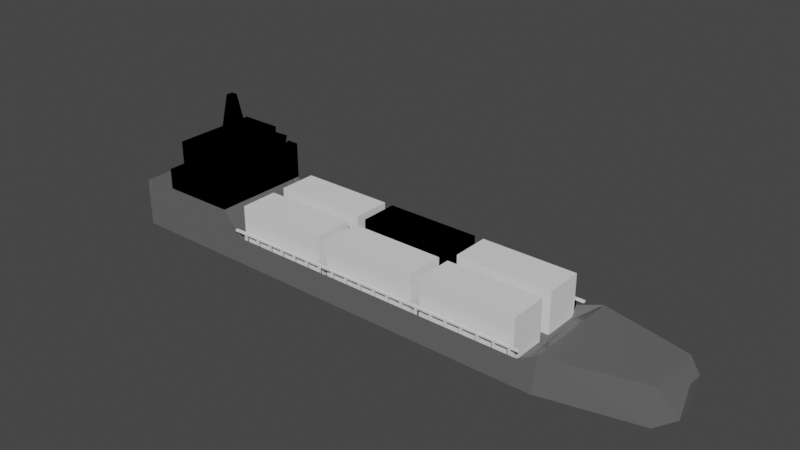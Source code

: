 # Source: Cargo_Ship.blend  (saved by Blender 2.93.21; exported with 4.5.12 LTS)
import bpy
from mathutils import Matrix  # noqa: F401  (used for matrix-valued properties, if any)

bpy.ops.wm.read_factory_settings(use_empty=True)
scene = bpy.context.scene
scene.name = 'Scene'

# ---- collections
col_side_railings = bpy.data.collections.new('Side Railings'); scene.collection.children.link(col_side_railings)
col_containers = bpy.data.collections.new('Containers'); scene.collection.children.link(col_containers)

# ---- materials (node trees are filled in below, after node groups)
mat_material = bpy.data.materials.new('Material')
mat_material.alpha_threshold = 0.0
mat_material.use_transparent_shadow = False
mat_material.line_color = (0.0, 0.0, 0.0, 1.0)
mat_material_001 = bpy.data.materials.new('Material.001')
mat_material_001.use_transparent_shadow = False

# ---- material node trees
mat_material.use_nodes = True; mat_material.node_tree.nodes.clear()
_N = mat_material.node_tree.nodes; _L = mat_material.node_tree.links
n0 = _N.new('ShaderNodeOutputMaterial'); n0.name = 'Material Output'; n0.location = (300, 300)
n1 = _N.new('ShaderNodeBsdfPrincipled'); n1.name = 'Principled BSDF'; n1.location = (10, 300)
n1.distribution = 'GGX'
n1.subsurface_method = 'BURLEY'
n1.inputs[0].default_value = (0.1319, 0.1319, 0.1319, 0.0)
n1.inputs[2].default_value = 0.4
n1.inputs[3].default_value = 1.45
n1.inputs[27].default_value = (0.0, 0.0, 0.0, 1.0)
n1.inputs[28].default_value = 1.0
_L.new(n1.outputs[0], n0.inputs[0])
n0.is_active_output = True
mat_material_001.use_nodes = True; mat_material_001.node_tree.nodes.clear()
_N = mat_material_001.node_tree.nodes; _L = mat_material_001.node_tree.links

# ---- world
world_world = bpy.data.worlds.new('World'); scene.world = world_world
world_world.use_nodes = True; world_world.node_tree.nodes.clear()
_N = world_world.node_tree.nodes; _L = world_world.node_tree.links
n0 = _N.new('ShaderNodeOutputWorld'); n0.name = 'World Output'; n0.location = (300, 300)
n1 = _N.new('ShaderNodeBackground'); n1.name = 'Background'; n1.location = (10, 300)
n1.inputs[0].default_value = (0.05088, 0.05088, 0.05088, 1.0)
_L.new(n1.outputs[0], n0.inputs[0])
n0.is_active_output = True
world_world.color = (0.05088, 0.05088, 0.05088)
world_world.use_sun_shadow = False
world_world.sun_shadow_jitter_overblur = 0.0

# ---- meshes
me_cube_034 = bpy.data.meshes.new('Cube.034')
me_cube_034.from_pydata([(-0.02, -0.02, 0.25), (-0.02, -0.02, -0.25), (-0.02, 0.02, 0.25), (-0.02, 0.02, -0.25), (0.02, -0.02, 0.25), (0.02, -0.02, -0.25), (0.02, 0.02, 0.25), (0.02, 0.02, -0.25)], [], [(0, 1, 3, 2), (2, 3, 7, 6), (6, 7, 5, 4), (4, 5, 1, 0), (2, 6, 4, 0), (7, 3, 1, 5)])
_uv = me_cube_034.uv_layers.new(name='UVMap')
_uv.uv.foreach_set('vector', [0.375, 0.0, 0.625, 0.0, 0.625, 0.25, 0.375, 0.25, 0.375, 0.25, 0.625, 0.25, 0.625, 0.5, 0.375, 0.5, 0.375, 0.5, 0.625, 0.5, 0.625, 0.75, 0.375, 0.75, 0.375, 0.75, 0.625, 0.75, 0.625, 1.0, 0.375, 1.0, 0.125, 0.5, 0.375, 0.5, 0.375, 0.75, 0.125, 0.75, 0.625, 0.5, 0.875, 0.5, 0.875, 0.75, 0.625, 0.75])
me_cube_034.use_remesh_fix_poles = True
me_cube_034.use_remesh_preserve_attributes = False
me_cube_034.update()
me_cube = bpy.data.meshes.new('Cube')
me_cube.from_pydata([(6.983, 0.07255, -0.2289), (6.877, 0.09541, -0.9904), (6.983, -0.2492, -0.2289), (6.877, -0.2131, -0.9904), (-4.963, 0.9809, 0.01053), (-4.963, 0.9938, -1.0), (-4.963, -1.11, 0.01053), (-4.963, -1.11, -1.0), (4.277, 0.9991, -1.0), (4.359, -1.132, -0.4259), (4.336, -1.132, -1.0), (4.249, 0.9586, -0.4259), (6.616, -0.6606, -1.01), (6.616, 0.4839, -0.208), (6.616, 0.5132, -1.01), (6.616, -0.6606, -0.208), (4.662, 0.9569, -1.003), (4.751, -1.123, -0.224), (4.662, -1.123, -1.003), (4.751, 0.9464, -0.224), (-2.644, 0.9952, -1.0), (-2.612, -1.116, 0.05241), (-2.627, -1.116, -1.0), (-2.642, 0.9747, 0.05241), (-2.261, -1.117, -1.0), (-2.286, 0.9744, -0.4259), (-2.278, 0.9953, -1.0), (-2.255, -1.117, -0.4259), (-4.963, 0.8787, -1.0), (6.983, 0.05495, -0.2289), (-4.963, 0.8665, 0.01053), (6.877, 0.07854, -0.9904), (4.28, 0.8825, -1.0), (4.255, 0.8442, -0.64), (6.616, 0.4213, -0.208), (6.616, 0.449, -1.01), (4.662, 0.8432, -1.003), (4.751, 0.8332, -0.224), (-2.643, 0.8797, -1.0), (-2.64, 0.8603, 0.05241), (-2.285, 0.86, -0.64), (-2.277, 0.8798, -1.0), (-4.963, -1.021, -1.0), (6.983, -0.2356, -0.2289), (4.334, -1.042, -1.0), (4.355, -1.044, -0.64), (6.616, -0.6122, -0.208), (6.616, -0.611, -1.01), (4.662, -1.035, -1.003), (4.751, -1.036, -0.224), (-2.628, -1.027, -1.0), (-2.613, -1.028, 0.05241), (-2.256, -1.028, -0.64), (-2.262, -1.027, -1.0), (-4.963, -1.022, 0.01053), (6.877, -0.2001, -0.9904)], [], [(51, 54, 6, 21), (22, 21, 6, 7), (28, 30, 4, 5), (47, 55, 3, 12), (55, 43, 2, 3), (14, 13, 0, 1), (26, 25, 11, 8), (53, 44, 10, 24), (18, 17, 9, 10), (49, 45, 9, 17), (43, 46, 15, 2), (3, 2, 15, 12), (16, 19, 13, 14), (48, 47, 12, 18), (44, 48, 18, 10), (8, 11, 19, 16), (46, 49, 17, 15), (12, 15, 17, 18), (42, 50, 22, 7), (5, 4, 23, 20), (24, 27, 21, 22), (52, 51, 21, 27), (45, 52, 27, 9), (10, 9, 27, 24), (50, 53, 24, 22), (20, 23, 25, 26), (20, 26, 41, 38), (11, 25, 40, 33), (25, 23, 39, 40), (5, 20, 38, 28), (13, 19, 37, 34), (8, 16, 36, 32), (16, 14, 35, 36), (0, 13, 34, 29), (19, 11, 33, 37), (26, 8, 32, 41), (1, 0, 29, 31), (14, 1, 31, 35), (42, 54, 30, 28), (23, 4, 30, 39), (7, 6, 54, 42), (38, 41, 53, 50), (33, 40, 52, 45), (40, 39, 51, 52), (28, 38, 50, 42), (34, 37, 49, 46), (32, 36, 48, 44), (36, 35, 47, 48), (29, 34, 46, 43), (37, 33, 45, 49), (41, 32, 44, 53), (31, 29, 43, 55), (35, 31, 55, 47), (39, 30, 54, 51)])
_uv = me_cube.uv_layers.new(name='UVMap')
_uv.uv.foreach_set('vector', [0.8135, 0.7394, 0.875, 0.7394, 0.875, 0.75, 0.8135, 0.75, 0.375, 0.9385, 0.625, 0.9385, 0.625, 1.0, 0.375, 1.0, 0.375, 0.2363, 0.625, 0.2363, 0.625, 0.25, 0.375, 0.25, 0.3526, 0.7394, 0.375, 0.7394, 0.375, 0.75, 0.3526, 0.75, 0.375, 0.7394, 0.625, 0.7394, 0.625, 0.75, 0.375, 0.75, 0.375, 0.4776, 0.625, 0.4776, 0.625, 0.5, 0.375, 0.5, 0.375, 0.3144, 0.625, 0.3144, 0.625, 0.4718, 0.375, 0.4718, 0.1894, 0.7394, 0.3468, 0.7394, 0.3468, 0.75, 0.1894, 0.75, 0.375, 0.7766, 0.625, 0.7766, 0.625, 0.7782, 0.375, 0.7782, 0.6516, 0.7394, 0.6532, 0.7394, 0.6532, 0.75, 0.6516, 0.75, 0.625, 0.7394, 0.6474, 0.7394, 0.6474, 0.75, 0.625, 0.75, 0.375, 0.75, 0.625, 0.75, 0.625, 0.7724, 0.375, 0.7724, 0.375, 0.4734, 0.625, 0.4734, 0.625, 0.4776, 0.375, 0.4776, 0.3484, 0.7394, 0.3526, 0.7394, 0.3526, 0.75, 0.3484, 0.75, 0.3468, 0.7394, 0.3484, 0.7394, 0.3484, 0.75, 0.3468, 0.75, 0.375, 0.4718, 0.625, 0.4718, 0.625, 0.4734, 0.375, 0.4734, 0.6474, 0.7394, 0.6516, 0.7394, 0.6516, 0.75, 0.6474, 0.75, 0.375, 0.7724, 0.625, 0.7724, 0.625, 0.7766, 0.375, 0.7766, 0.125, 0.7394, 0.1865, 0.7394, 0.1865, 0.75, 0.125, 0.75, 0.375, 0.25, 0.625, 0.25, 0.625, 0.3115, 0.375, 0.3115, 0.375, 0.9356, 0.625, 0.9356, 0.625, 0.9385, 0.375, 0.9385, 0.8106, 0.7394, 0.8135, 0.7394, 0.8135, 0.75, 0.8106, 0.75, 0.6532, 0.7394, 0.8106, 0.7394, 0.8106, 0.75, 0.6532, 0.75, 0.375, 0.7782, 0.625, 0.7782, 0.625, 0.9356, 0.375, 0.9356, 0.1865, 0.7394, 0.1894, 0.7394, 0.1894, 0.75, 0.1865, 0.75, 0.375, 0.3115, 0.625, 0.3115, 0.625, 0.3144, 0.375, 0.3144, 0.1865, 0.5, 0.1894, 0.5, 0.1894, 0.5137, 0.1865, 0.5137, 0.6532, 0.5, 0.8106, 0.5, 0.8106, 0.5137, 0.6532, 0.5137, 0.8106, 0.5, 0.8135, 0.5, 0.8135, 0.5137, 0.8106, 0.5137, 0.125, 0.5, 0.1865, 0.5, 0.1865, 0.5137, 0.125, 0.5137, 0.6474, 0.5, 0.6516, 0.5, 0.6516, 0.5137, 0.6474, 0.5137, 0.3468, 0.5, 0.3484, 0.5, 0.3484, 0.5137, 0.3468, 0.5137, 0.3484, 0.5, 0.3526, 0.5, 0.3526, 0.5137, 0.3484, 0.5137, 0.625, 0.5, 0.6474, 0.5, 0.6474, 0.5137, 0.625, 0.5137, 0.6516, 0.5, 0.6532, 0.5, 0.6532, 0.5137, 0.6516, 0.5137, 0.1894, 0.5, 0.3468, 0.5, 0.3468, 0.5137, 0.1894, 0.5137, 0.375, 0.5, 0.625, 0.5, 0.625, 0.5137, 0.375, 0.5137, 0.3526, 0.5, 0.375, 0.5, 0.375, 0.5137, 0.3526, 0.5137, 0.375, 0.01056, 0.625, 0.01056, 0.625, 0.2363, 0.375, 0.2363, 0.8135, 0.5, 0.875, 0.5, 0.875, 0.5137, 0.8135, 0.5137, 0.375, 0.0, 0.625, 0.0, 0.625, 0.01056, 0.375, 0.01056, 0.1865, 0.5137, 0.1894, 0.5137, 0.1894, 0.7394, 0.1865, 0.7394, 0.6532, 0.5137, 0.8106, 0.5137, 0.8106, 0.7394, 0.6532, 0.7394, 0.8106, 0.5137, 0.8135, 0.5137, 0.8135, 0.7394, 0.8106, 0.7394, 0.125, 0.5137, 0.1865, 0.5137, 0.1865, 0.7394, 0.125, 0.7394, 0.6474, 0.5137, 0.6516, 0.5137, 0.6516, 0.7394, 0.6474, 0.7394, 0.3468, 0.5137, 0.3484, 0.5137, 0.3484, 0.7394, 0.3468, 0.7394, 0.3484, 0.5137, 0.3526, 0.5137, 0.3526, 0.7394, 0.3484, 0.7394, 0.625, 0.5137, 0.6474, 0.5137, 0.6474, 0.7394, 0.625, 0.7394, 0.6516, 0.5137, 0.6532, 0.5137, 0.6532, 0.7394, 0.6516, 0.7394, 0.1894, 0.5137, 0.3468, 0.5137, 0.3468, 0.7394, 0.1894, 0.7394, 0.375, 0.5137, 0.625, 0.5137, 0.625, 0.7394, 0.375, 0.7394, 0.3526, 0.5137, 0.375, 0.5137, 0.375, 0.7394, 0.3526, 0.7394, 0.8135, 0.5137, 0.875, 0.5137, 0.875, 0.7394, 0.8135, 0.7394])
me_cube.materials.append(mat_material)
me_cube.use_remesh_preserve_volume = False
me_cube.use_remesh_preserve_attributes = False
me_cube.use_mirror_vertex_groups = False
me_cube.update()
me_cube_012 = bpy.data.meshes.new('Cube.012')
me_cube_012.from_pydata([(-0.02, -0.02, 0.25), (-0.02, -0.02, -0.25), (-0.02, 0.02, 0.25), (-0.02, 0.02, -0.25), (0.02, -0.02, 0.25), (0.02, -0.02, -0.25), (0.02, 0.02, 0.25), (0.02, 0.02, -0.25)], [], [(0, 1, 3, 2), (2, 3, 7, 6), (6, 7, 5, 4), (4, 5, 1, 0), (2, 6, 4, 0), (7, 3, 1, 5)])
_uv = me_cube_012.uv_layers.new(name='UVMap')
_uv.uv.foreach_set('vector', [0.375, 0.0, 0.625, 0.0, 0.625, 0.25, 0.375, 0.25, 0.375, 0.25, 0.625, 0.25, 0.625, 0.5, 0.375, 0.5, 0.375, 0.5, 0.625, 0.5, 0.625, 0.75, 0.375, 0.75, 0.375, 0.75, 0.625, 0.75, 0.625, 1.0, 0.375, 1.0, 0.125, 0.5, 0.375, 0.5, 0.375, 0.75, 0.125, 0.75, 0.625, 0.5, 0.875, 0.5, 0.875, 0.75, 0.625, 0.75])
me_cube_012.use_remesh_fix_poles = True
me_cube_012.use_remesh_preserve_attributes = False
me_cube_012.update()
me_cube_036 = bpy.data.meshes.new('Cube.036')
me_cube_036.from_pydata([(-0.02, -0.02, 0.25), (-0.02, -0.02, -0.25), (-0.02, 0.02, 0.25), (-0.02, 0.02, -0.25), (0.02, -0.02, 0.25), (0.02, -0.02, -0.25), (0.02, 0.02, 0.25), (0.02, 0.02, -0.25)], [], [(0, 1, 3, 2), (2, 3, 7, 6), (6, 7, 5, 4), (4, 5, 1, 0), (2, 6, 4, 0), (7, 3, 1, 5)])
_uv = me_cube_036.uv_layers.new(name='UVMap')
_uv.uv.foreach_set('vector', [0.375, 0.0, 0.625, 0.0, 0.625, 0.25, 0.375, 0.25, 0.375, 0.25, 0.625, 0.25, 0.625, 0.5, 0.375, 0.5, 0.375, 0.5, 0.625, 0.5, 0.625, 0.75, 0.375, 0.75, 0.375, 0.75, 0.625, 0.75, 0.625, 1.0, 0.375, 1.0, 0.125, 0.5, 0.375, 0.5, 0.375, 0.75, 0.125, 0.75, 0.625, 0.5, 0.875, 0.5, 0.875, 0.75, 0.625, 0.75])
me_cube_036.use_remesh_fix_poles = True
me_cube_036.use_remesh_preserve_attributes = False
me_cube_036.update()
me_cube_038 = bpy.data.meshes.new('Cube.038')
me_cube_038.from_pydata([(-0.02, -0.02, 0.25), (-0.02, -0.02, -0.25), (-0.02, 0.02, 0.25), (-0.02, 0.02, -0.25), (0.02, -0.02, 0.25), (0.02, -0.02, -0.25), (0.02, 0.02, 0.25), (0.02, 0.02, -0.25)], [], [(0, 1, 3, 2), (2, 3, 7, 6), (6, 7, 5, 4), (4, 5, 1, 0), (2, 6, 4, 0), (7, 3, 1, 5)])
_uv = me_cube_038.uv_layers.new(name='UVMap')
_uv.uv.foreach_set('vector', [0.375, 0.0, 0.625, 0.0, 0.625, 0.25, 0.375, 0.25, 0.375, 0.25, 0.625, 0.25, 0.625, 0.5, 0.375, 0.5, 0.375, 0.5, 0.625, 0.5, 0.625, 0.75, 0.375, 0.75, 0.375, 0.75, 0.625, 0.75, 0.625, 1.0, 0.375, 1.0, 0.125, 0.5, 0.375, 0.5, 0.375, 0.75, 0.125, 0.75, 0.625, 0.5, 0.875, 0.5, 0.875, 0.75, 0.625, 0.75])
me_cube_038.use_remesh_fix_poles = True
me_cube_038.use_remesh_preserve_attributes = False
me_cube_038.update()
me_cube_040 = bpy.data.meshes.new('Cube.040')
me_cube_040.from_pydata([(-0.02, -0.02, 0.25), (-0.02, -0.02, -0.25), (-0.02, 0.02, 0.25), (-0.02, 0.02, -0.25), (0.02, -0.02, 0.25), (0.02, -0.02, -0.25), (0.02, 0.02, 0.25), (0.02, 0.02, -0.25)], [], [(0, 1, 3, 2), (2, 3, 7, 6), (6, 7, 5, 4), (4, 5, 1, 0), (2, 6, 4, 0), (7, 3, 1, 5)])
_uv = me_cube_040.uv_layers.new(name='UVMap')
_uv.uv.foreach_set('vector', [0.375, 0.0, 0.625, 0.0, 0.625, 0.25, 0.375, 0.25, 0.375, 0.25, 0.625, 0.25, 0.625, 0.5, 0.375, 0.5, 0.375, 0.5, 0.625, 0.5, 0.625, 0.75, 0.375, 0.75, 0.375, 0.75, 0.625, 0.75, 0.625, 1.0, 0.375, 1.0, 0.125, 0.5, 0.375, 0.5, 0.375, 0.75, 0.125, 0.75, 0.625, 0.5, 0.875, 0.5, 0.875, 0.75, 0.625, 0.75])
me_cube_040.use_remesh_fix_poles = True
me_cube_040.use_remesh_preserve_attributes = False
me_cube_040.update()
me_cube_041 = bpy.data.meshes.new('Cube.041')
me_cube_041.from_pydata([(-0.02, -0.02, 0.25), (-0.02, -0.02, -0.25), (-0.02, 0.02, 0.25), (-0.02, 0.02, -0.25), (0.02, -0.02, 0.25), (0.02, -0.02, -0.25), (0.02, 0.02, 0.25), (0.02, 0.02, -0.25)], [], [(0, 1, 3, 2), (2, 3, 7, 6), (6, 7, 5, 4), (4, 5, 1, 0), (2, 6, 4, 0), (7, 3, 1, 5)])
_uv = me_cube_041.uv_layers.new(name='UVMap')
_uv.uv.foreach_set('vector', [0.375, 0.0, 0.625, 0.0, 0.625, 0.25, 0.375, 0.25, 0.375, 0.25, 0.625, 0.25, 0.625, 0.5, 0.375, 0.5, 0.375, 0.5, 0.625, 0.5, 0.625, 0.75, 0.375, 0.75, 0.375, 0.75, 0.625, 0.75, 0.625, 1.0, 0.375, 1.0, 0.125, 0.5, 0.375, 0.5, 0.375, 0.75, 0.125, 0.75, 0.625, 0.5, 0.875, 0.5, 0.875, 0.75, 0.625, 0.75])
me_cube_041.use_remesh_fix_poles = True
me_cube_041.use_remesh_preserve_attributes = False
me_cube_041.update()
me_cube_043 = bpy.data.meshes.new('Cube.043')
me_cube_043.from_pydata([(-0.02, -0.02, 0.25), (-0.02, -0.02, -0.25), (-0.02, 0.02, 0.25), (-0.02, 0.02, -0.25), (0.02, -0.02, 0.25), (0.02, -0.02, -0.25), (0.02, 0.02, 0.25), (0.02, 0.02, -0.25)], [], [(0, 1, 3, 2), (2, 3, 7, 6), (6, 7, 5, 4), (4, 5, 1, 0), (2, 6, 4, 0), (7, 3, 1, 5)])
_uv = me_cube_043.uv_layers.new(name='UVMap')
_uv.uv.foreach_set('vector', [0.375, 0.0, 0.625, 0.0, 0.625, 0.25, 0.375, 0.25, 0.375, 0.25, 0.625, 0.25, 0.625, 0.5, 0.375, 0.5, 0.375, 0.5, 0.625, 0.5, 0.625, 0.75, 0.375, 0.75, 0.375, 0.75, 0.625, 0.75, 0.625, 1.0, 0.375, 1.0, 0.125, 0.5, 0.375, 0.5, 0.375, 0.75, 0.125, 0.75, 0.625, 0.5, 0.875, 0.5, 0.875, 0.75, 0.625, 0.75])
me_cube_043.use_remesh_fix_poles = True
me_cube_043.use_remesh_preserve_attributes = False
me_cube_043.update()
me_cube_046 = bpy.data.meshes.new('Cube.046')
me_cube_046.from_pydata([(-0.02, -0.02, 0.25), (-0.02, -0.02, -0.25), (-0.02, 0.02, 0.25), (-0.02, 0.02, -0.25), (0.02, -0.02, 0.25), (0.02, -0.02, -0.25), (0.02, 0.02, 0.25), (0.02, 0.02, -0.25)], [], [(0, 1, 3, 2), (2, 3, 7, 6), (6, 7, 5, 4), (4, 5, 1, 0), (2, 6, 4, 0), (7, 3, 1, 5)])
_uv = me_cube_046.uv_layers.new(name='UVMap')
_uv.uv.foreach_set('vector', [0.375, 0.0, 0.625, 0.0, 0.625, 0.25, 0.375, 0.25, 0.375, 0.25, 0.625, 0.25, 0.625, 0.5, 0.375, 0.5, 0.375, 0.5, 0.625, 0.5, 0.625, 0.75, 0.375, 0.75, 0.375, 0.75, 0.625, 0.75, 0.625, 1.0, 0.375, 1.0, 0.125, 0.5, 0.375, 0.5, 0.375, 0.75, 0.125, 0.75, 0.625, 0.5, 0.875, 0.5, 0.875, 0.75, 0.625, 0.75])
me_cube_046.use_remesh_fix_poles = True
me_cube_046.use_remesh_preserve_attributes = False
me_cube_046.update()
me_cube_047 = bpy.data.meshes.new('Cube.047')
me_cube_047.from_pydata([(-0.02, -0.02, 0.25), (-0.02, -0.02, -0.25), (-0.02, 0.02, 0.25), (-0.02, 0.02, -0.25), (0.02, -0.02, 0.25), (0.02, -0.02, -0.25), (0.02, 0.02, 0.25), (0.02, 0.02, -0.25)], [], [(0, 1, 3, 2), (2, 3, 7, 6), (6, 7, 5, 4), (4, 5, 1, 0), (2, 6, 4, 0), (7, 3, 1, 5)])
_uv = me_cube_047.uv_layers.new(name='UVMap')
_uv.uv.foreach_set('vector', [0.375, 0.0, 0.625, 0.0, 0.625, 0.25, 0.375, 0.25, 0.375, 0.25, 0.625, 0.25, 0.625, 0.5, 0.375, 0.5, 0.375, 0.5, 0.625, 0.5, 0.625, 0.75, 0.375, 0.75, 0.375, 0.75, 0.625, 0.75, 0.625, 1.0, 0.375, 1.0, 0.125, 0.5, 0.375, 0.5, 0.375, 0.75, 0.125, 0.75, 0.625, 0.5, 0.875, 0.5, 0.875, 0.75, 0.625, 0.75])
me_cube_047.use_remesh_fix_poles = True
me_cube_047.use_remesh_preserve_attributes = False
me_cube_047.update()
me_cube_049 = bpy.data.meshes.new('Cube.049')
me_cube_049.from_pydata([(-0.02, -0.02, 0.25), (-0.02, -0.02, -0.25), (-0.02, 0.02, 0.25), (-0.02, 0.02, -0.25), (0.02, -0.02, 0.25), (0.02, -0.02, -0.25), (0.02, 0.02, 0.25), (0.02, 0.02, -0.25)], [], [(0, 1, 3, 2), (2, 3, 7, 6), (6, 7, 5, 4), (4, 5, 1, 0), (2, 6, 4, 0), (7, 3, 1, 5)])
_uv = me_cube_049.uv_layers.new(name='UVMap')
_uv.uv.foreach_set('vector', [0.375, 0.0, 0.625, 0.0, 0.625, 0.25, 0.375, 0.25, 0.375, 0.25, 0.625, 0.25, 0.625, 0.5, 0.375, 0.5, 0.375, 0.5, 0.625, 0.5, 0.625, 0.75, 0.375, 0.75, 0.375, 0.75, 0.625, 0.75, 0.625, 1.0, 0.375, 1.0, 0.125, 0.5, 0.375, 0.5, 0.375, 0.75, 0.125, 0.75, 0.625, 0.5, 0.875, 0.5, 0.875, 0.75, 0.625, 0.75])
me_cube_049.use_remesh_fix_poles = True
me_cube_049.use_remesh_preserve_attributes = False
me_cube_049.update()
me_cube_050 = bpy.data.meshes.new('Cube.050')
me_cube_050.from_pydata([(-0.02, -0.02, 0.25), (-0.02, -0.02, -0.25), (-0.02, 0.02, 0.25), (-0.02, 0.02, -0.25), (0.02, -0.02, 0.25), (0.02, -0.02, -0.25), (0.02, 0.02, 0.25), (0.02, 0.02, -0.25)], [], [(0, 1, 3, 2), (2, 3, 7, 6), (6, 7, 5, 4), (4, 5, 1, 0), (2, 6, 4, 0), (7, 3, 1, 5)])
_uv = me_cube_050.uv_layers.new(name='UVMap')
_uv.uv.foreach_set('vector', [0.375, 0.0, 0.625, 0.0, 0.625, 0.25, 0.375, 0.25, 0.375, 0.25, 0.625, 0.25, 0.625, 0.5, 0.375, 0.5, 0.375, 0.5, 0.625, 0.5, 0.625, 0.75, 0.375, 0.75, 0.375, 0.75, 0.625, 0.75, 0.625, 1.0, 0.375, 1.0, 0.125, 0.5, 0.375, 0.5, 0.375, 0.75, 0.125, 0.75, 0.625, 0.5, 0.875, 0.5, 0.875, 0.75, 0.625, 0.75])
me_cube_050.use_remesh_fix_poles = True
me_cube_050.use_remesh_preserve_attributes = False
me_cube_050.update()
me_cube_051 = bpy.data.meshes.new('Cube.051')
me_cube_051.from_pydata([(-0.02, -0.02, 0.25), (-0.02, -0.02, -0.25), (-0.02, 0.02, 0.25), (-0.02, 0.02, -0.25), (0.02, -0.02, 0.25), (0.02, -0.02, -0.25), (0.02, 0.02, 0.25), (0.02, 0.02, -0.25)], [], [(0, 1, 3, 2), (2, 3, 7, 6), (6, 7, 5, 4), (4, 5, 1, 0), (2, 6, 4, 0), (7, 3, 1, 5)])
_uv = me_cube_051.uv_layers.new(name='UVMap')
_uv.uv.foreach_set('vector', [0.375, 0.0, 0.625, 0.0, 0.625, 0.25, 0.375, 0.25, 0.375, 0.25, 0.625, 0.25, 0.625, 0.5, 0.375, 0.5, 0.375, 0.5, 0.625, 0.5, 0.625, 0.75, 0.375, 0.75, 0.375, 0.75, 0.625, 0.75, 0.625, 1.0, 0.375, 1.0, 0.125, 0.5, 0.375, 0.5, 0.375, 0.75, 0.125, 0.75, 0.625, 0.5, 0.875, 0.5, 0.875, 0.75, 0.625, 0.75])
me_cube_051.use_remesh_fix_poles = True
me_cube_051.use_remesh_preserve_attributes = False
me_cube_051.update()
me_cube_052 = bpy.data.meshes.new('Cube.052')
me_cube_052.from_pydata([(-0.02, -0.02, 0.25), (-0.02, -0.02, -0.25), (-0.02, 0.02, 0.25), (-0.02, 0.02, -0.25), (0.02, -0.02, 0.25), (0.02, -0.02, -0.25), (0.02, 0.02, 0.25), (0.02, 0.02, -0.25)], [], [(0, 1, 3, 2), (2, 3, 7, 6), (6, 7, 5, 4), (4, 5, 1, 0), (2, 6, 4, 0), (7, 3, 1, 5)])
_uv = me_cube_052.uv_layers.new(name='UVMap')
_uv.uv.foreach_set('vector', [0.375, 0.0, 0.625, 0.0, 0.625, 0.25, 0.375, 0.25, 0.375, 0.25, 0.625, 0.25, 0.625, 0.5, 0.375, 0.5, 0.375, 0.5, 0.625, 0.5, 0.625, 0.75, 0.375, 0.75, 0.375, 0.75, 0.625, 0.75, 0.625, 1.0, 0.375, 1.0, 0.125, 0.5, 0.375, 0.5, 0.375, 0.75, 0.125, 0.75, 0.625, 0.5, 0.875, 0.5, 0.875, 0.75, 0.625, 0.75])
me_cube_052.use_remesh_fix_poles = True
me_cube_052.use_remesh_preserve_attributes = False
me_cube_052.update()
me_cube_053 = bpy.data.meshes.new('Cube.053')
me_cube_053.from_pydata([(-0.02, -0.02, 0.25), (-0.02, -0.02, -0.25), (-0.02, 0.02, 0.25), (-0.02, 0.02, -0.25), (0.02, -0.02, 0.25), (0.02, -0.02, -0.25), (0.02, 0.02, 0.25), (0.02, 0.02, -0.25)], [], [(0, 1, 3, 2), (2, 3, 7, 6), (6, 7, 5, 4), (4, 5, 1, 0), (2, 6, 4, 0), (7, 3, 1, 5)])
_uv = me_cube_053.uv_layers.new(name='UVMap')
_uv.uv.foreach_set('vector', [0.375, 0.0, 0.625, 0.0, 0.625, 0.25, 0.375, 0.25, 0.375, 0.25, 0.625, 0.25, 0.625, 0.5, 0.375, 0.5, 0.375, 0.5, 0.625, 0.5, 0.625, 0.75, 0.375, 0.75, 0.375, 0.75, 0.625, 0.75, 0.625, 1.0, 0.375, 1.0, 0.125, 0.5, 0.375, 0.5, 0.375, 0.75, 0.125, 0.75, 0.625, 0.5, 0.875, 0.5, 0.875, 0.75, 0.625, 0.75])
me_cube_053.use_remesh_fix_poles = True
me_cube_053.use_remesh_preserve_attributes = False
me_cube_053.update()
me_cube_054 = bpy.data.meshes.new('Cube.054')
me_cube_054.from_pydata([(-0.02, -0.02, 0.25), (-0.02, -0.02, -0.25), (-0.02, 0.02, 0.25), (-0.02, 0.02, -0.25), (0.02, -0.02, 0.25), (0.02, -0.02, -0.25), (0.02, 0.02, 0.25), (0.02, 0.02, -0.25)], [], [(0, 1, 3, 2), (2, 3, 7, 6), (6, 7, 5, 4), (4, 5, 1, 0), (2, 6, 4, 0), (7, 3, 1, 5)])
_uv = me_cube_054.uv_layers.new(name='UVMap')
_uv.uv.foreach_set('vector', [0.375, 0.0, 0.625, 0.0, 0.625, 0.25, 0.375, 0.25, 0.375, 0.25, 0.625, 0.25, 0.625, 0.5, 0.375, 0.5, 0.375, 0.5, 0.625, 0.5, 0.625, 0.75, 0.375, 0.75, 0.375, 0.75, 0.625, 0.75, 0.625, 1.0, 0.375, 1.0, 0.125, 0.5, 0.375, 0.5, 0.375, 0.75, 0.125, 0.75, 0.625, 0.5, 0.875, 0.5, 0.875, 0.75, 0.625, 0.75])
me_cube_054.use_remesh_fix_poles = True
me_cube_054.use_remesh_preserve_attributes = False
me_cube_054.update()
me_cube_055 = bpy.data.meshes.new('Cube.055')
me_cube_055.from_pydata([(-0.02, -0.02, 0.25), (-0.02, -0.02, -0.25), (-0.02, 0.02, 0.25), (-0.02, 0.02, -0.25), (0.02, -0.02, 0.25), (0.02, -0.02, -0.25), (0.02, 0.02, 0.25), (0.02, 0.02, -0.25)], [], [(0, 1, 3, 2), (2, 3, 7, 6), (6, 7, 5, 4), (4, 5, 1, 0), (2, 6, 4, 0), (7, 3, 1, 5)])
_uv = me_cube_055.uv_layers.new(name='UVMap')
_uv.uv.foreach_set('vector', [0.375, 0.0, 0.625, 0.0, 0.625, 0.25, 0.375, 0.25, 0.375, 0.25, 0.625, 0.25, 0.625, 0.5, 0.375, 0.5, 0.375, 0.5, 0.625, 0.5, 0.625, 0.75, 0.375, 0.75, 0.375, 0.75, 0.625, 0.75, 0.625, 1.0, 0.375, 1.0, 0.125, 0.5, 0.375, 0.5, 0.375, 0.75, 0.125, 0.75, 0.625, 0.5, 0.875, 0.5, 0.875, 0.75, 0.625, 0.75])
me_cube_055.use_remesh_fix_poles = True
me_cube_055.use_remesh_preserve_attributes = False
me_cube_055.update()
me_cube_056 = bpy.data.meshes.new('Cube.056')
me_cube_056.from_pydata([(-0.02, -0.02, 0.25), (-0.02, -0.02, -0.25), (-0.02, 0.02, 0.25), (-0.02, 0.02, -0.25), (0.02, -0.02, 0.25), (0.02, -0.02, -0.25), (0.02, 0.02, 0.25), (0.02, 0.02, -0.25)], [], [(0, 1, 3, 2), (2, 3, 7, 6), (6, 7, 5, 4), (4, 5, 1, 0), (2, 6, 4, 0), (7, 3, 1, 5)])
_uv = me_cube_056.uv_layers.new(name='UVMap')
_uv.uv.foreach_set('vector', [0.375, 0.0, 0.625, 0.0, 0.625, 0.25, 0.375, 0.25, 0.375, 0.25, 0.625, 0.25, 0.625, 0.5, 0.375, 0.5, 0.375, 0.5, 0.625, 0.5, 0.625, 0.75, 0.375, 0.75, 0.375, 0.75, 0.625, 0.75, 0.625, 1.0, 0.375, 1.0, 0.125, 0.5, 0.375, 0.5, 0.375, 0.75, 0.125, 0.75, 0.625, 0.5, 0.875, 0.5, 0.875, 0.75, 0.625, 0.75])
me_cube_056.use_remesh_fix_poles = True
me_cube_056.use_remesh_preserve_attributes = False
me_cube_056.update()
me_cube_058 = bpy.data.meshes.new('Cube.058')
me_cube_058.from_pydata([(-0.02, -0.02, 0.25), (-0.02, -0.02, -0.25), (-0.02, 0.02, 0.25), (-0.02, 0.02, -0.25), (0.02, -0.02, 0.25), (0.02, -0.02, -0.25), (0.02, 0.02, 0.25), (0.02, 0.02, -0.25)], [], [(0, 1, 3, 2), (2, 3, 7, 6), (6, 7, 5, 4), (4, 5, 1, 0), (2, 6, 4, 0), (7, 3, 1, 5)])
_uv = me_cube_058.uv_layers.new(name='UVMap')
_uv.uv.foreach_set('vector', [0.375, 0.0, 0.625, 0.0, 0.625, 0.25, 0.375, 0.25, 0.375, 0.25, 0.625, 0.25, 0.625, 0.5, 0.375, 0.5, 0.375, 0.5, 0.625, 0.5, 0.625, 0.75, 0.375, 0.75, 0.375, 0.75, 0.625, 0.75, 0.625, 1.0, 0.375, 1.0, 0.125, 0.5, 0.375, 0.5, 0.375, 0.75, 0.125, 0.75, 0.625, 0.5, 0.875, 0.5, 0.875, 0.75, 0.625, 0.75])
me_cube_058.use_remesh_fix_poles = True
me_cube_058.use_remesh_preserve_attributes = False
me_cube_058.update()
me_cube_059 = bpy.data.meshes.new('Cube.059')
me_cube_059.from_pydata([(-0.02, -0.02, 0.25), (-0.02, -0.02, -0.25), (-0.02, 0.02, 0.25), (-0.02, 0.02, -0.25), (0.02, -0.02, 0.25), (0.02, -0.02, -0.25), (0.02, 0.02, 0.25), (0.02, 0.02, -0.25)], [], [(0, 1, 3, 2), (2, 3, 7, 6), (6, 7, 5, 4), (4, 5, 1, 0), (2, 6, 4, 0), (7, 3, 1, 5)])
_uv = me_cube_059.uv_layers.new(name='UVMap')
_uv.uv.foreach_set('vector', [0.375, 0.0, 0.625, 0.0, 0.625, 0.25, 0.375, 0.25, 0.375, 0.25, 0.625, 0.25, 0.625, 0.5, 0.375, 0.5, 0.375, 0.5, 0.625, 0.5, 0.625, 0.75, 0.375, 0.75, 0.375, 0.75, 0.625, 0.75, 0.625, 1.0, 0.375, 1.0, 0.125, 0.5, 0.375, 0.5, 0.375, 0.75, 0.125, 0.75, 0.625, 0.5, 0.875, 0.5, 0.875, 0.75, 0.625, 0.75])
me_cube_059.use_remesh_fix_poles = True
me_cube_059.use_remesh_preserve_attributes = False
me_cube_059.update()
me_cube_060 = bpy.data.meshes.new('Cube.060')
me_cube_060.from_pydata([(-0.02, -0.02, 0.25), (-0.02, -0.02, -0.25), (-0.02, 0.02, 0.25), (-0.02, 0.02, -0.25), (0.02, -0.02, 0.25), (0.02, -0.02, -0.25), (0.02, 0.02, 0.25), (0.02, 0.02, -0.25)], [], [(0, 1, 3, 2), (2, 3, 7, 6), (6, 7, 5, 4), (4, 5, 1, 0), (2, 6, 4, 0), (7, 3, 1, 5)])
_uv = me_cube_060.uv_layers.new(name='UVMap')
_uv.uv.foreach_set('vector', [0.375, 0.0, 0.625, 0.0, 0.625, 0.25, 0.375, 0.25, 0.375, 0.25, 0.625, 0.25, 0.625, 0.5, 0.375, 0.5, 0.375, 0.5, 0.625, 0.5, 0.625, 0.75, 0.375, 0.75, 0.375, 0.75, 0.625, 0.75, 0.625, 1.0, 0.375, 1.0, 0.125, 0.5, 0.375, 0.5, 0.375, 0.75, 0.125, 0.75, 0.625, 0.5, 0.875, 0.5, 0.875, 0.75, 0.625, 0.75])
me_cube_060.use_remesh_fix_poles = True
me_cube_060.use_remesh_preserve_attributes = False
me_cube_060.update()
me_cube_066 = bpy.data.meshes.new('Cube.066')
me_cube_066.from_pydata([(-0.02, -0.02, 0.25), (-0.02, -0.02, -0.25), (-0.02, 0.02, 0.25), (-0.02, 0.02, -0.25), (0.02, -0.02, 0.25), (0.02, -0.02, -0.25), (0.02, 0.02, 0.25), (0.02, 0.02, -0.25)], [], [(0, 1, 3, 2), (2, 3, 7, 6), (6, 7, 5, 4), (4, 5, 1, 0), (2, 6, 4, 0), (7, 3, 1, 5)])
_uv = me_cube_066.uv_layers.new(name='UVMap')
_uv.uv.foreach_set('vector', [0.375, 0.0, 0.625, 0.0, 0.625, 0.25, 0.375, 0.25, 0.375, 0.25, 0.625, 0.25, 0.625, 0.5, 0.375, 0.5, 0.375, 0.5, 0.625, 0.5, 0.625, 0.75, 0.375, 0.75, 0.375, 0.75, 0.625, 0.75, 0.625, 1.0, 0.375, 1.0, 0.125, 0.5, 0.375, 0.5, 0.375, 0.75, 0.125, 0.75, 0.625, 0.5, 0.875, 0.5, 0.875, 0.75, 0.625, 0.75])
me_cube_066.use_remesh_fix_poles = True
me_cube_066.use_remesh_preserve_attributes = False
me_cube_066.update()
me_cube_067 = bpy.data.meshes.new('Cube.067')
me_cube_067.from_pydata([(-0.02, -0.02, 0.25), (-0.02, -0.02, -0.25), (-0.02, 0.02, 0.25), (-0.02, 0.02, -0.25), (0.02, -0.02, 0.25), (0.02, -0.02, -0.25), (0.02, 0.02, 0.25), (0.02, 0.02, -0.25)], [], [(0, 1, 3, 2), (2, 3, 7, 6), (6, 7, 5, 4), (4, 5, 1, 0), (2, 6, 4, 0), (7, 3, 1, 5)])
_uv = me_cube_067.uv_layers.new(name='UVMap')
_uv.uv.foreach_set('vector', [0.375, 0.0, 0.625, 0.0, 0.625, 0.25, 0.375, 0.25, 0.375, 0.25, 0.625, 0.25, 0.625, 0.5, 0.375, 0.5, 0.375, 0.5, 0.625, 0.5, 0.625, 0.75, 0.375, 0.75, 0.375, 0.75, 0.625, 0.75, 0.625, 1.0, 0.375, 1.0, 0.125, 0.5, 0.375, 0.5, 0.375, 0.75, 0.125, 0.75, 0.625, 0.5, 0.875, 0.5, 0.875, 0.75, 0.625, 0.75])
me_cube_067.use_remesh_fix_poles = True
me_cube_067.use_remesh_preserve_attributes = False
me_cube_067.update()
me_cube_068 = bpy.data.meshes.new('Cube.068')
me_cube_068.from_pydata([(-0.019, -0.02, 0.25), (-0.019, -0.02, -0.25), (-0.019, 0.02, 0.25), (-0.019, 0.02, -0.25), (0.019, -0.02, 0.25), (0.019, -0.02, -0.25), (0.019, 0.02, 0.25), (0.019, 0.02, -0.25)], [], [(0, 1, 3, 2), (2, 3, 7, 6), (6, 7, 5, 4), (4, 5, 1, 0), (2, 6, 4, 0), (7, 3, 1, 5)])
_uv = me_cube_068.uv_layers.new(name='UVMap')
_uv.uv.foreach_set('vector', [0.375, 0.0, 0.625, 0.0, 0.625, 0.25, 0.375, 0.25, 0.375, 0.25, 0.625, 0.25, 0.625, 0.5, 0.375, 0.5, 0.375, 0.5, 0.625, 0.5, 0.625, 0.75, 0.375, 0.75, 0.375, 0.75, 0.625, 0.75, 0.625, 1.0, 0.375, 1.0, 0.125, 0.5, 0.375, 0.5, 0.375, 0.75, 0.125, 0.75, 0.625, 0.5, 0.875, 0.5, 0.875, 0.75, 0.625, 0.75])
me_cube_068.use_remesh_fix_poles = True
me_cube_068.use_remesh_preserve_attributes = False
me_cube_068.update()
me_cube_069 = bpy.data.meshes.new('Cube.069')
me_cube_069.from_pydata([(-0.018, -0.02, 0.25), (-0.018, -0.02, -0.25), (-0.018, 0.02, 0.25), (-0.018, 0.02, -0.25), (0.018, -0.02, 0.25), (0.018, -0.02, -0.25), (0.018, 0.02, 0.25), (0.018, 0.02, -0.25)], [], [(0, 1, 3, 2), (2, 3, 7, 6), (6, 7, 5, 4), (4, 5, 1, 0), (2, 6, 4, 0), (7, 3, 1, 5)])
_uv = me_cube_069.uv_layers.new(name='UVMap')
_uv.uv.foreach_set('vector', [0.375, 0.0, 0.625, 0.0, 0.625, 0.25, 0.375, 0.25, 0.375, 0.25, 0.625, 0.25, 0.625, 0.5, 0.375, 0.5, 0.375, 0.5, 0.625, 0.5, 0.625, 0.75, 0.375, 0.75, 0.375, 0.75, 0.625, 0.75, 0.625, 1.0, 0.375, 1.0, 0.125, 0.5, 0.375, 0.5, 0.375, 0.75, 0.125, 0.75, 0.625, 0.5, 0.875, 0.5, 0.875, 0.75, 0.625, 0.75])
me_cube_069.use_remesh_fix_poles = True
me_cube_069.use_remesh_preserve_attributes = False
me_cube_069.update()
me_cube_070 = bpy.data.meshes.new('Cube.070')
me_cube_070.from_pydata([(-0.02, -0.02, 0.25), (-0.02, -0.02, -0.25), (-0.02, 0.02, 0.25), (-0.02, 0.02, -0.25), (0.02, -0.02, 0.25), (0.02, -0.02, -0.25), (0.02, 0.02, 0.25), (0.02, 0.02, -0.25)], [], [(0, 1, 3, 2), (2, 3, 7, 6), (6, 7, 5, 4), (4, 5, 1, 0), (2, 6, 4, 0), (7, 3, 1, 5)])
_uv = me_cube_070.uv_layers.new(name='UVMap')
_uv.uv.foreach_set('vector', [0.375, 0.0, 0.625, 0.0, 0.625, 0.25, 0.375, 0.25, 0.375, 0.25, 0.625, 0.25, 0.625, 0.5, 0.375, 0.5, 0.375, 0.5, 0.625, 0.5, 0.625, 0.75, 0.375, 0.75, 0.375, 0.75, 0.625, 0.75, 0.625, 1.0, 0.375, 1.0, 0.125, 0.5, 0.375, 0.5, 0.375, 0.75, 0.125, 0.75, 0.625, 0.5, 0.875, 0.5, 0.875, 0.75, 0.625, 0.75])
me_cube_070.use_remesh_fix_poles = True
me_cube_070.use_remesh_preserve_attributes = False
me_cube_070.update()
me_cube_071 = bpy.data.meshes.new('Cube.071')
me_cube_071.from_pydata([(-0.02, -0.02, 0.25), (-0.02, -0.02, -0.25), (-0.02, 0.02, 0.25), (-0.02, 0.02, -0.25), (0.02, -0.02, 0.25), (0.02, -0.02, -0.25), (0.02, 0.02, 0.25), (0.02, 0.02, -0.25)], [], [(0, 1, 3, 2), (2, 3, 7, 6), (6, 7, 5, 4), (4, 5, 1, 0), (2, 6, 4, 0), (7, 3, 1, 5)])
_uv = me_cube_071.uv_layers.new(name='UVMap')
_uv.uv.foreach_set('vector', [0.375, 0.0, 0.625, 0.0, 0.625, 0.25, 0.375, 0.25, 0.375, 0.25, 0.625, 0.25, 0.625, 0.5, 0.375, 0.5, 0.375, 0.5, 0.625, 0.5, 0.625, 0.75, 0.375, 0.75, 0.375, 0.75, 0.625, 0.75, 0.625, 1.0, 0.375, 1.0, 0.125, 0.5, 0.375, 0.5, 0.375, 0.75, 0.125, 0.75, 0.625, 0.5, 0.875, 0.5, 0.875, 0.75, 0.625, 0.75])
me_cube_071.use_remesh_fix_poles = True
me_cube_071.use_remesh_preserve_attributes = False
me_cube_071.update()
me_cube_072 = bpy.data.meshes.new('Cube.072')
me_cube_072.from_pydata([(-0.02, -0.02, 0.25), (-0.02, -0.02, -0.25), (-0.02, 0.02, 0.25), (-0.02, 0.02, -0.25), (0.02, -0.02, 0.25), (0.02, -0.02, -0.25), (0.02, 0.02, 0.25), (0.02, 0.02, -0.25)], [], [(0, 1, 3, 2), (2, 3, 7, 6), (6, 7, 5, 4), (4, 5, 1, 0), (2, 6, 4, 0), (7, 3, 1, 5)])
_uv = me_cube_072.uv_layers.new(name='UVMap')
_uv.uv.foreach_set('vector', [0.375, 0.0, 0.625, 0.0, 0.625, 0.25, 0.375, 0.25, 0.375, 0.25, 0.625, 0.25, 0.625, 0.5, 0.375, 0.5, 0.375, 0.5, 0.625, 0.5, 0.625, 0.75, 0.375, 0.75, 0.375, 0.75, 0.625, 0.75, 0.625, 1.0, 0.375, 1.0, 0.125, 0.5, 0.375, 0.5, 0.375, 0.75, 0.125, 0.75, 0.625, 0.5, 0.875, 0.5, 0.875, 0.75, 0.625, 0.75])
me_cube_072.use_remesh_fix_poles = True
me_cube_072.use_remesh_preserve_attributes = False
me_cube_072.update()
me_cube_073 = bpy.data.meshes.new('Cube.073')
me_cube_073.from_pydata([(-0.019, -0.02, 0.25), (-0.019, -0.02, -0.25), (-0.019, 0.02, 0.25), (-0.019, 0.02, -0.25), (0.019, -0.02, 0.25), (0.019, -0.02, -0.25), (0.019, 0.02, 0.25), (0.019, 0.02, -0.25)], [], [(0, 1, 3, 2), (2, 3, 7, 6), (6, 7, 5, 4), (4, 5, 1, 0), (2, 6, 4, 0), (7, 3, 1, 5)])
_uv = me_cube_073.uv_layers.new(name='UVMap')
_uv.uv.foreach_set('vector', [0.375, 0.0, 0.625, 0.0, 0.625, 0.25, 0.375, 0.25, 0.375, 0.25, 0.625, 0.25, 0.625, 0.5, 0.375, 0.5, 0.375, 0.5, 0.625, 0.5, 0.625, 0.75, 0.375, 0.75, 0.375, 0.75, 0.625, 0.75, 0.625, 1.0, 0.375, 1.0, 0.125, 0.5, 0.375, 0.5, 0.375, 0.75, 0.125, 0.75, 0.625, 0.5, 0.875, 0.5, 0.875, 0.75, 0.625, 0.75])
me_cube_073.use_remesh_fix_poles = True
me_cube_073.use_remesh_preserve_attributes = False
me_cube_073.update()
me_cube_074 = bpy.data.meshes.new('Cube.074')
me_cube_074.from_pydata([(-0.02, -0.02, 0.25), (-0.02, -0.02, -0.25), (-0.02, 0.02, 0.25), (-0.02, 0.02, -0.25), (0.02, -0.02, 0.25), (0.02, -0.02, -0.25), (0.02, 0.02, 0.25), (0.02, 0.02, -0.25)], [], [(0, 1, 3, 2), (2, 3, 7, 6), (6, 7, 5, 4), (4, 5, 1, 0), (2, 6, 4, 0), (7, 3, 1, 5)])
_uv = me_cube_074.uv_layers.new(name='UVMap')
_uv.uv.foreach_set('vector', [0.375, 0.0, 0.625, 0.0, 0.625, 0.25, 0.375, 0.25, 0.375, 0.25, 0.625, 0.25, 0.625, 0.5, 0.375, 0.5, 0.375, 0.5, 0.625, 0.5, 0.625, 0.75, 0.375, 0.75, 0.375, 0.75, 0.625, 0.75, 0.625, 1.0, 0.375, 1.0, 0.125, 0.5, 0.375, 0.5, 0.375, 0.75, 0.125, 0.75, 0.625, 0.5, 0.875, 0.5, 0.875, 0.75, 0.625, 0.75])
me_cube_074.use_remesh_fix_poles = True
me_cube_074.use_remesh_preserve_attributes = False
me_cube_074.update()
me_cube_075 = bpy.data.meshes.new('Cube.075')
me_cube_075.from_pydata([(-0.02, -0.02, 0.25), (-0.02, -0.02, -0.25), (-0.02, 0.02, 0.25), (-0.02, 0.02, -0.25), (0.02, -0.02, 0.25), (0.02, -0.02, -0.25), (0.02, 0.02, 0.25), (0.02, 0.02, -0.25)], [], [(0, 1, 3, 2), (2, 3, 7, 6), (6, 7, 5, 4), (4, 5, 1, 0), (2, 6, 4, 0), (7, 3, 1, 5)])
_uv = me_cube_075.uv_layers.new(name='UVMap')
_uv.uv.foreach_set('vector', [0.375, 0.0, 0.625, 0.0, 0.625, 0.25, 0.375, 0.25, 0.375, 0.25, 0.625, 0.25, 0.625, 0.5, 0.375, 0.5, 0.375, 0.5, 0.625, 0.5, 0.625, 0.75, 0.375, 0.75, 0.375, 0.75, 0.625, 0.75, 0.625, 1.0, 0.375, 1.0, 0.125, 0.5, 0.375, 0.5, 0.375, 0.75, 0.125, 0.75, 0.625, 0.5, 0.875, 0.5, 0.875, 0.75, 0.625, 0.75])
me_cube_075.use_remesh_fix_poles = True
me_cube_075.use_remesh_preserve_attributes = False
me_cube_075.update()
me_cube_076 = bpy.data.meshes.new('Cube.076')
me_cube_076.from_pydata([(-0.02, -0.02, 0.25), (-0.02, -0.02, -0.25), (-0.02, 0.02, 0.25), (-0.02, 0.02, -0.25), (0.02, -0.02, 0.25), (0.02, -0.02, -0.25), (0.02, 0.02, 0.25), (0.02, 0.02, -0.25)], [], [(0, 1, 3, 2), (2, 3, 7, 6), (6, 7, 5, 4), (4, 5, 1, 0), (2, 6, 4, 0), (7, 3, 1, 5)])
_uv = me_cube_076.uv_layers.new(name='UVMap')
_uv.uv.foreach_set('vector', [0.375, 0.0, 0.625, 0.0, 0.625, 0.25, 0.375, 0.25, 0.375, 0.25, 0.625, 0.25, 0.625, 0.5, 0.375, 0.5, 0.375, 0.5, 0.625, 0.5, 0.625, 0.75, 0.375, 0.75, 0.375, 0.75, 0.625, 0.75, 0.625, 1.0, 0.375, 1.0, 0.125, 0.5, 0.375, 0.5, 0.375, 0.75, 0.125, 0.75, 0.625, 0.5, 0.875, 0.5, 0.875, 0.75, 0.625, 0.75])
me_cube_076.use_remesh_fix_poles = True
me_cube_076.use_remesh_preserve_attributes = False
me_cube_076.update()
me_cube_077 = bpy.data.meshes.new('Cube.077')
me_cube_077.from_pydata([(-0.02, -0.02, 0.25), (-0.02, -0.02, -0.25), (-0.02, 0.02, 0.25), (-0.02, 0.02, -0.25), (0.02, -0.02, 0.25), (0.02, -0.02, -0.25), (0.02, 0.02, 0.25), (0.02, 0.02, -0.25)], [], [(0, 1, 3, 2), (2, 3, 7, 6), (6, 7, 5, 4), (4, 5, 1, 0), (2, 6, 4, 0), (7, 3, 1, 5)])
_uv = me_cube_077.uv_layers.new(name='UVMap')
_uv.uv.foreach_set('vector', [0.375, 0.0, 0.625, 0.0, 0.625, 0.25, 0.375, 0.25, 0.375, 0.25, 0.625, 0.25, 0.625, 0.5, 0.375, 0.5, 0.375, 0.5, 0.625, 0.5, 0.625, 0.75, 0.375, 0.75, 0.375, 0.75, 0.625, 0.75, 0.625, 1.0, 0.375, 1.0, 0.125, 0.5, 0.375, 0.5, 0.375, 0.75, 0.125, 0.75, 0.625, 0.5, 0.875, 0.5, 0.875, 0.75, 0.625, 0.75])
me_cube_077.use_remesh_fix_poles = True
me_cube_077.use_remesh_preserve_attributes = False
me_cube_077.update()
me_cube_078 = bpy.data.meshes.new('Cube.078')
me_cube_078.from_pydata([(-0.02, -0.02, 0.25), (-0.02, -0.02, -0.25), (-0.02, 0.02, 0.25), (-0.02, 0.02, -0.25), (0.02, -0.02, 0.25), (0.02, -0.02, -0.25), (0.02, 0.02, 0.25), (0.02, 0.02, -0.25)], [], [(0, 1, 3, 2), (2, 3, 7, 6), (6, 7, 5, 4), (4, 5, 1, 0), (2, 6, 4, 0), (7, 3, 1, 5)])
_uv = me_cube_078.uv_layers.new(name='UVMap')
_uv.uv.foreach_set('vector', [0.375, 0.0, 0.625, 0.0, 0.625, 0.25, 0.375, 0.25, 0.375, 0.25, 0.625, 0.25, 0.625, 0.5, 0.375, 0.5, 0.375, 0.5, 0.625, 0.5, 0.625, 0.75, 0.375, 0.75, 0.375, 0.75, 0.625, 0.75, 0.625, 1.0, 0.375, 1.0, 0.125, 0.5, 0.375, 0.5, 0.375, 0.75, 0.125, 0.75, 0.625, 0.5, 0.875, 0.5, 0.875, 0.75, 0.625, 0.75])
me_cube_078.use_remesh_fix_poles = True
me_cube_078.use_remesh_preserve_attributes = False
me_cube_078.update()
me_cube_079 = bpy.data.meshes.new('Cube.079')
me_cube_079.from_pydata([(-0.02, -0.02, 0.25), (-0.02, -0.02, -0.25), (-0.02, 0.02, 0.25), (-0.02, 0.02, -0.25), (0.02, -0.02, 0.25), (0.02, -0.02, -0.25), (0.02, 0.02, 0.25), (0.02, 0.02, -0.25)], [], [(0, 1, 3, 2), (2, 3, 7, 6), (6, 7, 5, 4), (4, 5, 1, 0), (2, 6, 4, 0), (7, 3, 1, 5)])
_uv = me_cube_079.uv_layers.new(name='UVMap')
_uv.uv.foreach_set('vector', [0.375, 0.0, 0.625, 0.0, 0.625, 0.25, 0.375, 0.25, 0.375, 0.25, 0.625, 0.25, 0.625, 0.5, 0.375, 0.5, 0.375, 0.5, 0.625, 0.5, 0.625, 0.75, 0.375, 0.75, 0.375, 0.75, 0.625, 0.75, 0.625, 1.0, 0.375, 1.0, 0.125, 0.5, 0.375, 0.5, 0.375, 0.75, 0.125, 0.75, 0.625, 0.5, 0.875, 0.5, 0.875, 0.75, 0.625, 0.75])
me_cube_079.use_remesh_fix_poles = True
me_cube_079.use_remesh_preserve_attributes = False
me_cube_079.update()
me_cube_080 = bpy.data.meshes.new('Cube.080')
me_cube_080.from_pydata([(-0.02, -0.02, 0.25), (-0.02, -0.02, -0.25), (-0.02, 0.02, 0.25), (-0.02, 0.02, -0.25), (0.02, -0.02, 0.25), (0.02, -0.02, -0.25), (0.02, 0.02, 0.25), (0.02, 0.02, -0.25)], [], [(0, 1, 3, 2), (2, 3, 7, 6), (6, 7, 5, 4), (4, 5, 1, 0), (2, 6, 4, 0), (7, 3, 1, 5)])
_uv = me_cube_080.uv_layers.new(name='UVMap')
_uv.uv.foreach_set('vector', [0.375, 0.0, 0.625, 0.0, 0.625, 0.25, 0.375, 0.25, 0.375, 0.25, 0.625, 0.25, 0.625, 0.5, 0.375, 0.5, 0.375, 0.5, 0.625, 0.5, 0.625, 0.75, 0.375, 0.75, 0.375, 0.75, 0.625, 0.75, 0.625, 1.0, 0.375, 1.0, 0.125, 0.5, 0.375, 0.5, 0.375, 0.75, 0.125, 0.75, 0.625, 0.5, 0.875, 0.5, 0.875, 0.75, 0.625, 0.75])
me_cube_080.use_remesh_fix_poles = True
me_cube_080.use_remesh_preserve_attributes = False
me_cube_080.update()
me_cube_081 = bpy.data.meshes.new('Cube.081')
me_cube_081.from_pydata([(-0.02, -0.02, 0.25), (-0.02, -0.02, -0.25), (-0.02, 0.02, 0.25), (-0.02, 0.02, -0.25), (0.02, -0.02, 0.25), (0.02, -0.02, -0.25), (0.02, 0.02, 0.25), (0.02, 0.02, -0.25)], [], [(0, 1, 3, 2), (2, 3, 7, 6), (6, 7, 5, 4), (4, 5, 1, 0), (2, 6, 4, 0), (7, 3, 1, 5)])
_uv = me_cube_081.uv_layers.new(name='UVMap')
_uv.uv.foreach_set('vector', [0.375, 0.0, 0.625, 0.0, 0.625, 0.25, 0.375, 0.25, 0.375, 0.25, 0.625, 0.25, 0.625, 0.5, 0.375, 0.5, 0.375, 0.5, 0.625, 0.5, 0.625, 0.75, 0.375, 0.75, 0.375, 0.75, 0.625, 0.75, 0.625, 1.0, 0.375, 1.0, 0.125, 0.5, 0.375, 0.5, 0.375, 0.75, 0.125, 0.75, 0.625, 0.5, 0.875, 0.5, 0.875, 0.75, 0.625, 0.75])
me_cube_081.use_remesh_fix_poles = True
me_cube_081.use_remesh_preserve_attributes = False
me_cube_081.update()
me_cube_082 = bpy.data.meshes.new('Cube.082')
me_cube_082.from_pydata([(-0.02, -0.02, 0.25), (-0.02, -0.02, -0.25), (-0.02, 0.02, 0.25), (-0.02, 0.02, -0.25), (0.02, -0.02, 0.25), (0.02, -0.02, -0.25), (0.02, 0.02, 0.25), (0.02, 0.02, -0.25)], [], [(0, 1, 3, 2), (2, 3, 7, 6), (6, 7, 5, 4), (4, 5, 1, 0), (2, 6, 4, 0), (7, 3, 1, 5)])
_uv = me_cube_082.uv_layers.new(name='UVMap')
_uv.uv.foreach_set('vector', [0.375, 0.0, 0.625, 0.0, 0.625, 0.25, 0.375, 0.25, 0.375, 0.25, 0.625, 0.25, 0.625, 0.5, 0.375, 0.5, 0.375, 0.5, 0.625, 0.5, 0.625, 0.75, 0.375, 0.75, 0.375, 0.75, 0.625, 0.75, 0.625, 1.0, 0.375, 1.0, 0.125, 0.5, 0.375, 0.5, 0.375, 0.75, 0.125, 0.75, 0.625, 0.5, 0.875, 0.5, 0.875, 0.75, 0.625, 0.75])
me_cube_082.use_remesh_fix_poles = True
me_cube_082.use_remesh_preserve_attributes = False
me_cube_082.update()
me_cube_083 = bpy.data.meshes.new('Cube.083')
me_cube_083.from_pydata([(-0.02, -0.02, 0.25), (-0.02, -0.02, -0.25), (-0.02, 0.02, 0.25), (-0.02, 0.02, -0.25), (0.02, -0.02, 0.25), (0.02, -0.02, -0.25), (0.02, 0.02, 0.25), (0.02, 0.02, -0.25)], [], [(0, 1, 3, 2), (2, 3, 7, 6), (6, 7, 5, 4), (4, 5, 1, 0), (2, 6, 4, 0), (7, 3, 1, 5)])
_uv = me_cube_083.uv_layers.new(name='UVMap')
_uv.uv.foreach_set('vector', [0.375, 0.0, 0.625, 0.0, 0.625, 0.25, 0.375, 0.25, 0.375, 0.25, 0.625, 0.25, 0.625, 0.5, 0.375, 0.5, 0.375, 0.5, 0.625, 0.5, 0.625, 0.75, 0.375, 0.75, 0.375, 0.75, 0.625, 0.75, 0.625, 1.0, 0.375, 1.0, 0.125, 0.5, 0.375, 0.5, 0.375, 0.75, 0.125, 0.75, 0.625, 0.5, 0.875, 0.5, 0.875, 0.75, 0.625, 0.75])
me_cube_083.use_remesh_fix_poles = True
me_cube_083.use_remesh_preserve_attributes = False
me_cube_083.update()
me_cube_084 = bpy.data.meshes.new('Cube.084')
me_cube_084.from_pydata([(-0.02, -0.02, 0.25), (-0.02, -0.02, -0.25), (-0.02, 0.02, 0.25), (-0.02, 0.02, -0.25), (0.02, -0.02, 0.25), (0.02, -0.02, -0.25), (0.02, 0.02, 0.25), (0.02, 0.02, -0.25)], [], [(0, 1, 3, 2), (2, 3, 7, 6), (6, 7, 5, 4), (4, 5, 1, 0), (2, 6, 4, 0), (7, 3, 1, 5)])
_uv = me_cube_084.uv_layers.new(name='UVMap')
_uv.uv.foreach_set('vector', [0.375, 0.0, 0.625, 0.0, 0.625, 0.25, 0.375, 0.25, 0.375, 0.25, 0.625, 0.25, 0.625, 0.5, 0.375, 0.5, 0.375, 0.5, 0.625, 0.5, 0.625, 0.75, 0.375, 0.75, 0.375, 0.75, 0.625, 0.75, 0.625, 1.0, 0.375, 1.0, 0.125, 0.5, 0.375, 0.5, 0.375, 0.75, 0.125, 0.75, 0.625, 0.5, 0.875, 0.5, 0.875, 0.75, 0.625, 0.75])
me_cube_084.use_remesh_fix_poles = True
me_cube_084.use_remesh_preserve_attributes = False
me_cube_084.update()
me_cube_085 = bpy.data.meshes.new('Cube.085')
me_cube_085.from_pydata([(-0.02, -0.02, 0.25), (-0.02, -0.02, -0.25), (-0.02, 0.02, 0.25), (-0.02, 0.02, -0.25), (0.02, -0.02, 0.25), (0.02, -0.02, -0.25), (0.02, 0.02, 0.25), (0.02, 0.02, -0.25)], [], [(0, 1, 3, 2), (2, 3, 7, 6), (6, 7, 5, 4), (4, 5, 1, 0), (2, 6, 4, 0), (7, 3, 1, 5)])
_uv = me_cube_085.uv_layers.new(name='UVMap')
_uv.uv.foreach_set('vector', [0.375, 0.0, 0.625, 0.0, 0.625, 0.25, 0.375, 0.25, 0.375, 0.25, 0.625, 0.25, 0.625, 0.5, 0.375, 0.5, 0.375, 0.5, 0.625, 0.5, 0.625, 0.75, 0.375, 0.75, 0.375, 0.75, 0.625, 0.75, 0.625, 1.0, 0.375, 1.0, 0.125, 0.5, 0.375, 0.5, 0.375, 0.75, 0.125, 0.75, 0.625, 0.5, 0.875, 0.5, 0.875, 0.75, 0.625, 0.75])
me_cube_085.use_remesh_fix_poles = True
me_cube_085.use_remesh_preserve_attributes = False
me_cube_085.update()
me_cube_087 = bpy.data.meshes.new('Cube.087')
me_cube_087.from_pydata([(-3.352, -0.025, 0.02), (3.352, -0.025, 0.02), (-3.352, 0.025, 0.02), (3.352, 0.025, 0.02), (-3.352, -0.025, -0.02), (3.352, -0.025, -0.02), (-3.352, 0.025, -0.02), (3.352, 0.025, -0.02)], [], [(0, 1, 3, 2), (2, 3, 7, 6), (6, 7, 5, 4), (4, 5, 1, 0), (2, 6, 4, 0), (7, 3, 1, 5)])
_uv = me_cube_087.uv_layers.new(name='UVMap')
_uv.uv.foreach_set('vector', [0.375, 0.0, 0.625, 0.0, 0.625, 0.25, 0.375, 0.25, 0.375, 0.25, 0.625, 0.25, 0.625, 0.5, 0.375, 0.5, 0.375, 0.5, 0.625, 0.5, 0.625, 0.75, 0.375, 0.75, 0.375, 0.75, 0.625, 0.75, 0.625, 1.0, 0.375, 1.0, 0.125, 0.5, 0.375, 0.5, 0.375, 0.75, 0.125, 0.75, 0.625, 0.5, 0.875, 0.5, 0.875, 0.75, 0.625, 0.75])
me_cube_087.use_remesh_fix_poles = True
me_cube_087.use_remesh_preserve_attributes = False
me_cube_087.update()
me_cube_088 = bpy.data.meshes.new('Cube.088')
me_cube_088.from_pydata([(-0.02, -0.02, 0.25), (-0.02, -0.02, -0.25), (-0.02, 0.02, 0.25), (-0.02, 0.02, -0.25), (0.02, -0.02, 0.25), (0.02, -0.02, -0.25), (0.02, 0.02, 0.25), (0.02, 0.02, -0.25)], [], [(0, 1, 3, 2), (2, 3, 7, 6), (6, 7, 5, 4), (4, 5, 1, 0), (2, 6, 4, 0), (7, 3, 1, 5)])
_uv = me_cube_088.uv_layers.new(name='UVMap')
_uv.uv.foreach_set('vector', [0.375, 0.0, 0.625, 0.0, 0.625, 0.25, 0.375, 0.25, 0.375, 0.25, 0.625, 0.25, 0.625, 0.5, 0.375, 0.5, 0.375, 0.5, 0.625, 0.5, 0.625, 0.75, 0.375, 0.75, 0.375, 0.75, 0.625, 0.75, 0.625, 1.0, 0.375, 1.0, 0.125, 0.5, 0.375, 0.5, 0.375, 0.75, 0.125, 0.75, 0.625, 0.5, 0.875, 0.5, 0.875, 0.75, 0.625, 0.75])
me_cube_088.use_remesh_fix_poles = True
me_cube_088.use_remesh_preserve_attributes = False
me_cube_088.update()
me_cube_089 = bpy.data.meshes.new('Cube.089')
me_cube_089.from_pydata([(-3.352, -0.025, 0.02), (3.352, -0.025, 0.02), (-3.352, 0.025, 0.02), (3.352, 0.025, 0.02), (-3.352, -0.025, -0.02), (3.352, -0.025, -0.02), (-3.352, 0.025, -0.02), (3.352, 0.025, -0.02)], [], [(0, 1, 3, 2), (2, 3, 7, 6), (6, 7, 5, 4), (4, 5, 1, 0), (2, 6, 4, 0), (7, 3, 1, 5)])
_uv = me_cube_089.uv_layers.new(name='UVMap')
_uv.uv.foreach_set('vector', [0.375, 0.0, 0.625, 0.0, 0.625, 0.25, 0.375, 0.25, 0.375, 0.25, 0.625, 0.25, 0.625, 0.5, 0.375, 0.5, 0.375, 0.5, 0.625, 0.5, 0.625, 0.75, 0.375, 0.75, 0.375, 0.75, 0.625, 0.75, 0.625, 1.0, 0.375, 1.0, 0.125, 0.5, 0.375, 0.5, 0.375, 0.75, 0.125, 0.75, 0.625, 0.5, 0.875, 0.5, 0.875, 0.75, 0.625, 0.75])
me_cube_089.use_remesh_fix_poles = True
me_cube_089.use_remesh_preserve_attributes = False
me_cube_089.update()
me_cube_092 = bpy.data.meshes.new('Cube.092')
me_cube_092.from_pydata([(-1.0, -1.0, -1.0), (-1.0, -1.0, 1.0), (-1.0, 1.0, -1.0), (-1.0, 1.0, 1.0), (1.0, -1.0, -1.0), (1.0, -1.0, 1.0), (1.0, 1.0, -1.0), (1.0, 1.0, 1.0)], [], [(0, 1, 3, 2), (2, 3, 7, 6), (6, 7, 5, 4), (4, 5, 1, 0), (2, 6, 4, 0), (7, 3, 1, 5)])
_uv = me_cube_092.uv_layers.new(name='UVMap')
_uv.uv.foreach_set('vector', [0.375, 0.0, 0.625, 0.0, 0.625, 0.25, 0.375, 0.25, 0.375, 0.25, 0.625, 0.25, 0.625, 0.5, 0.375, 0.5, 0.375, 0.5, 0.625, 0.5, 0.625, 0.75, 0.375, 0.75, 0.375, 0.75, 0.625, 0.75, 0.625, 1.0, 0.375, 1.0, 0.125, 0.5, 0.375, 0.5, 0.375, 0.75, 0.125, 0.75, 0.625, 0.5, 0.875, 0.5, 0.875, 0.75, 0.625, 0.75])
me_cube_092.use_remesh_fix_poles = True
me_cube_092.use_remesh_preserve_attributes = False
me_cube_092.update()
me_cube_200 = bpy.data.meshes.new('Cube.200')
me_cube_200.from_pydata([(-1.0, -1.0, -1.0), (-1.0, -1.0, 1.0), (-1.0, 1.0, -1.0), (-1.0, 1.0, 1.0), (1.0, -1.0, -1.0), (1.0, -1.0, 1.0), (1.0, 1.0, -1.0), (1.0, 1.0, 1.0)], [], [(0, 1, 3, 2), (2, 3, 7, 6), (6, 7, 5, 4), (4, 5, 1, 0), (2, 6, 4, 0), (7, 3, 1, 5)])
_uv = me_cube_200.uv_layers.new(name='UVMap')
_uv.uv.foreach_set('vector', [0.375, 0.0, 0.625, 0.0, 0.625, 0.25, 0.375, 0.25, 0.375, 0.25, 0.625, 0.25, 0.625, 0.5, 0.375, 0.5, 0.375, 0.5, 0.625, 0.5, 0.625, 0.75, 0.375, 0.75, 0.375, 0.75, 0.625, 0.75, 0.625, 1.0, 0.375, 1.0, 0.125, 0.5, 0.375, 0.5, 0.375, 0.75, 0.125, 0.75, 0.625, 0.5, 0.875, 0.5, 0.875, 0.75, 0.625, 0.75])
me_cube_200.use_remesh_fix_poles = True
me_cube_200.use_remesh_preserve_attributes = False
me_cube_200.update()
me_cube_201 = bpy.data.meshes.new('Cube.201')
me_cube_201.from_pydata([(-1.0, -1.0, -1.0), (-1.0, -1.0, 1.0), (-1.0, 1.0, -1.0), (-1.0, 1.0, 1.0), (1.0, -1.0, -1.0), (1.0, -1.0, 1.0), (1.0, 1.0, -1.0), (1.0, 1.0, 1.0)], [], [(0, 1, 3, 2), (2, 3, 7, 6), (6, 7, 5, 4), (4, 5, 1, 0), (2, 6, 4, 0), (7, 3, 1, 5)])
_uv = me_cube_201.uv_layers.new(name='UVMap')
_uv.uv.foreach_set('vector', [0.375, 0.0, 0.625, 0.0, 0.625, 0.25, 0.375, 0.25, 0.375, 0.25, 0.625, 0.25, 0.625, 0.5, 0.375, 0.5, 0.375, 0.5, 0.625, 0.5, 0.625, 0.75, 0.375, 0.75, 0.375, 0.75, 0.625, 0.75, 0.625, 1.0, 0.375, 1.0, 0.125, 0.5, 0.375, 0.5, 0.375, 0.75, 0.125, 0.75, 0.625, 0.5, 0.875, 0.5, 0.875, 0.75, 0.625, 0.75])
me_cube_201.use_remesh_fix_poles = True
me_cube_201.use_remesh_preserve_attributes = False
me_cube_201.update()
me_cube_202 = bpy.data.meshes.new('Cube.202')
me_cube_202.from_pydata([(-1.0, -1.0, -1.0), (-1.0, -1.0, 1.0), (-1.0, 1.0, -1.0), (-1.0, 1.0, 1.0), (1.0, -1.0, -1.0), (1.0, -1.0, 1.0), (1.0, 1.0, -1.0), (1.0, 1.0, 1.0)], [], [(0, 1, 3, 2), (2, 3, 7, 6), (6, 7, 5, 4), (4, 5, 1, 0), (2, 6, 4, 0), (7, 3, 1, 5)])
_uv = me_cube_202.uv_layers.new(name='UVMap')
_uv.uv.foreach_set('vector', [0.375, 0.0, 0.625, 0.0, 0.625, 0.25, 0.375, 0.25, 0.375, 0.25, 0.625, 0.25, 0.625, 0.5, 0.375, 0.5, 0.375, 0.5, 0.625, 0.5, 0.625, 0.75, 0.375, 0.75, 0.375, 0.75, 0.625, 0.75, 0.625, 1.0, 0.375, 1.0, 0.125, 0.5, 0.375, 0.5, 0.375, 0.75, 0.125, 0.75, 0.625, 0.5, 0.875, 0.5, 0.875, 0.75, 0.625, 0.75])
me_cube_202.use_remesh_fix_poles = True
me_cube_202.use_remesh_preserve_attributes = False
me_cube_202.update()
me_cube_203 = bpy.data.meshes.new('Cube.203')
me_cube_203.from_pydata([(-1.0, -1.0, -1.0), (-1.0, -1.0, 1.0), (-1.0, 1.0, -1.0), (-1.0, 1.0, 1.0), (1.0, -1.0, -1.0), (1.0, -1.0, 1.0), (1.0, 1.0, -1.0), (1.0, 1.0, 1.0), (-3.636, -3.977, 0.5976), (-3.636, -3.977, 2.243), (-3.636, 1.211, 0.5976), (-3.636, 1.211, 2.243), (-5.21, -3.977, 0.5976), (-5.21, -3.977, 1.555), (-5.21, 1.211, 0.5976), (-5.21, 1.211, 1.555), (-4.843, 1.211, 0.5976), (-4.843, 1.211, 1.888), (-4.843, -3.977, 0.5976), (-4.843, -3.977, 1.888), (-3.893, 1.211, 0.5976), (-3.887, -3.977, 2.255), (-3.887, 1.211, 2.255), (-3.892, -3.977, 0.5976), (-4.085, 1.211, 1.888), (-4.091, -3.977, 0.5976), (-4.072, 1.211, 0.5976), (-4.085, -3.977, 1.888), (-3.636, 0.9202, 0.5976), (-3.636, 0.9202, 2.243), (-5.21, 0.9202, 0.5976), (-5.21, 0.9202, 1.555), (-4.843, 0.9595, 1.775), (-4.843, 0.9202, 0.5976), (-3.893, 0.9202, 0.5976), (-3.8, 1.101, 1.868), (-4.085, 1.101, 1.668), (-4.073, 0.9202, 0.5976), (-3.636, -3.752, 0.5976), (-5.21, -3.752, 1.555), (-4.843, -3.829, 1.73), (-4.843, -3.752, 0.5976), (-3.892, -3.752, 0.5976), (-3.8, -3.823, 1.924), (-4.085, -3.823, 1.725), (-4.09, -3.752, 0.5976), (-3.636, -3.752, 2.243), (-5.21, -3.752, 0.5976), (-4.892, -3.715, 1.915), (-4.892, -3.715, 3.005), (-4.892, 0.6975, 1.915), (-4.892, 0.6975, 3.005), (-3.673, -3.27, 1.925), (-3.525, -3.27, 2.984), (-3.673, 0.2527, 1.925), (-3.525, 0.2527, 2.984), (-4.033, 0.6975, 1.915), (-4.033, 0.6975, 3.005), (-4.033, -3.715, 1.915), (-4.033, -3.715, 3.005), (-4.028, 0.1453, 2.999), (-4.028, -3.163, 1.894), (-4.028, 0.1453, 1.894), (-4.028, -3.163, 2.999), (-1.0, -1.0, 1.0), (-1.0, 1.0, -1.0), (-1.0, 1.0, 1.0), (1.0, -1.0, -1.0), (1.0, -1.0, 1.0), (1.0, 1.0, 1.0), (-4.552, -1.957, 2.689), (-4.412, -1.608, 4.946), (-4.552, -0.9099, 2.689), (-4.412, -1.259, 4.946), (-4.133, -1.957, 2.689), (-4.273, -1.608, 4.946), (-4.133, -0.9099, 2.689), (-4.273, -1.259, 4.946)], [(66, 65), (68, 67)], [(0, 1, 3, 2), (2, 3, 7, 6), (6, 7, 5, 4), (4, 5, 1, 0), (2, 6, 4, 0), (69, 66, 64, 68), (28, 29, 11, 10), (16, 17, 15, 14), (47, 39, 13, 12), (23, 21, 9, 8), (41, 47, 12, 18), (43, 46, 9, 21), (39, 40, 19, 13), (45, 41, 18, 25), (12, 13, 19, 18), (26, 24, 17, 16), (10, 11, 22, 20), (38, 42, 23, 8), (44, 43, 21, 27), (25, 27, 21, 23), (18, 19, 27, 25), (40, 44, 27, 19), (20, 22, 24, 26), (42, 45, 25, 23), (20, 26, 37, 34), (17, 24, 36, 32), (24, 22, 35, 36), (10, 20, 34, 28), (26, 16, 33, 37), (15, 17, 32, 31), (22, 11, 29, 35), (16, 14, 30, 33), (14, 15, 31, 30), (38, 46, 29, 28), (8, 9, 46, 38), (34, 37, 45, 42), (32, 36, 44, 40), (36, 35, 43, 44), (28, 34, 42, 38), (37, 33, 41, 45), (31, 32, 40, 39), (35, 29, 46, 43), (33, 30, 47, 41), (30, 31, 39, 47), (48, 49, 51, 50), (62, 60, 55, 54), (54, 55, 53, 52), (58, 59, 49, 48), (62, 54, 52, 61), (57, 51, 49, 59), (60, 57, 59, 63), (50, 56, 58, 48), (61, 63, 59, 58), (50, 51, 57, 56), (52, 53, 63, 61), (55, 60, 63, 53), (56, 62, 61, 58), (56, 57, 60, 62), (70, 71, 73, 72), (72, 73, 77, 76), (76, 77, 75, 74), (74, 75, 71, 70), (72, 76, 74, 70), (77, 73, 71, 75)])
_uv = me_cube_203.uv_layers.new(name='UVMap')
_uv.uv.foreach_set('vector', [0.0, 0.0, 1.0, 0.0, 1.0, 1.0, 0.0, 1.0, 0.0, 0.0, 1.0, 0.0, 1.0, 1.0, 0.0, 1.0, 0.375, 0.5, 0.625, 0.5, 0.625, 0.75, 0.375, 0.75, 0.375, 0.75, 0.625, 0.75, 0.625, 1.0, 0.375, 1.0, 0.125, 0.5, 0.375, 0.5, 0.375, 0.75, 0.125, 0.75, 0.0, 0.0, 1.0, 0.0, 1.0, 1.0, 0.0, 1.0, 0.375, 0.236, 0.625, 0.236, 0.625, 0.25, 0.375, 0.25, 0.375, 0.4416, 0.625, 0.4416, 0.625, 0.5, 0.375, 0.5, 0.375, 0.7391, 0.625, 0.7391, 0.625, 0.75, 0.375, 0.75, 0.375, 0.9526, 0.625, 0.9526, 0.625, 1.0, 0.375, 1.0, 0.3166, 0.7391, 0.375, 0.7391, 0.375, 0.75, 0.3166, 0.75, 0.8276, 0.7391, 0.875, 0.7391, 0.875, 0.75, 0.8276, 0.75, 0.625, 0.7391, 0.6834, 0.7391, 0.6834, 0.75, 0.625, 0.75, 0.1884, 0.7391, 0.3166, 0.7391, 0.3166, 0.75, 0.1884, 0.75, 0.375, 0.75, 0.625, 0.75, 0.625, 0.8084, 0.375, 0.8084, 0.375, 0.3134, 0.625, 0.3134, 0.625, 0.4416, 0.375, 0.4416, 0.375, 0.25, 0.625, 0.25, 0.625, 0.2974, 0.375, 0.2974, 0.125, 0.7391, 0.1724, 0.7391, 0.1724, 0.75, 0.125, 0.75, 0.8116, 0.7391, 0.8276, 0.7391, 0.8276, 0.75, 0.8116, 0.75, 0.375, 0.9366, 0.625, 0.9366, 0.625, 0.9526, 0.375, 0.9526, 0.375, 0.8084, 0.625, 0.8084, 0.625, 0.9366, 0.375, 0.9366, 0.6834, 0.7391, 0.8116, 0.7391, 0.8116, 0.75, 0.6834, 0.75, 0.375, 0.2974, 0.625, 0.2974, 0.625, 0.3134, 0.375, 0.3134, 0.1724, 0.7391, 0.1884, 0.7391, 0.1884, 0.75, 0.1724, 0.75, 0.1724, 0.5, 0.1884, 0.5, 0.1884, 0.514, 0.1724, 0.514, 0.6834, 0.5, 0.8116, 0.5, 0.8116, 0.514, 0.6834, 0.514, 0.8116, 0.5, 0.8276, 0.5, 0.8276, 0.514, 0.8116, 0.514, 0.125, 0.5, 0.1724, 0.5, 0.1724, 0.514, 0.125, 0.514, 0.1884, 0.5, 0.3166, 0.5, 0.3166, 0.514, 0.1884, 0.514, 0.625, 0.5, 0.6834, 0.5, 0.6834, 0.514, 0.625, 0.514, 0.8276, 0.5, 0.875, 0.5, 0.875, 0.514, 0.8276, 0.514, 0.3166, 0.5, 0.375, 0.5, 0.375, 0.514, 0.3166, 0.514, 0.375, 0.5, 0.625, 0.5, 0.625, 0.514, 0.375, 0.514, 0.375, 0.01086, 0.625, 0.01086, 0.625, 0.236, 0.375, 0.236, 0.375, 0.0, 0.625, 0.0, 0.625, 0.01086, 0.375, 0.01086, 0.1724, 0.514, 0.1884, 0.514, 0.1884, 0.7391, 0.1724, 0.7391, 0.6834, 0.514, 0.8116, 0.514, 0.8116, 0.7391, 0.6834, 0.7391, 0.8116, 0.514, 0.8276, 0.514, 0.8276, 0.7391, 0.8116, 0.7391, 0.125, 0.514, 0.1724, 0.514, 0.1724, 0.7391, 0.125, 0.7391, 0.1884, 0.514, 0.3166, 0.514, 0.3166, 0.7391, 0.1884, 0.7391, 0.625, 0.514, 0.6834, 0.514, 0.6834, 0.7391, 0.625, 0.7391, 0.8276, 0.514, 0.875, 0.514, 0.875, 0.7391, 0.8276, 0.7391, 0.3166, 0.514, 0.375, 0.514, 0.375, 0.7391, 0.3166, 0.7391, 0.375, 0.514, 0.625, 0.514, 0.625, 0.7391, 0.375, 0.7391, 0.375, 0.0, 0.625, 0.0, 0.625, 0.25, 0.375, 0.25, 0.375, 0.4631, 0.625, 0.4631, 0.625, 0.5, 0.375, 0.5, 0.375, 0.5, 0.625, 0.5, 0.625, 0.75, 0.375, 0.75, 0.375, 0.8238, 0.625, 0.8238, 0.625, 1.0, 0.375, 1.0, 0.3381, 0.5, 0.375, 0.5, 0.375, 0.75, 0.3381, 0.75, 0.6988, 0.5, 0.875, 0.5, 0.875, 0.75, 0.6988, 0.75, 0.6619, 0.5, 0.6988, 0.5, 0.6988, 0.75, 0.6619, 0.75, 0.125, 0.5, 0.3012, 0.5, 0.3012, 0.75, 0.125, 0.75, 0.375, 0.7869, 0.625, 0.7869, 0.625, 0.8238, 0.375, 0.8238, 0.375, 0.25, 0.625, 0.25, 0.625, 0.4262, 0.375, 0.4262, 0.375, 0.75, 0.625, 0.75, 0.625, 0.7869, 0.375, 0.7869, 0.625, 0.5, 0.6619, 0.5, 0.6619, 0.75, 0.625, 0.75, 0.3012, 0.5, 0.3381, 0.5, 0.3381, 0.75, 0.3012, 0.75, 0.375, 0.4262, 0.625, 0.4262, 0.625, 0.4631, 0.375, 0.4631, 0.375, 0.0, 0.625, 0.0, 0.625, 0.25, 0.375, 0.25, 0.375, 0.25, 0.625, 0.25, 0.625, 0.5, 0.375, 0.5, 0.375, 0.5, 0.625, 0.5, 0.625, 0.75, 0.375, 0.75, 0.375, 0.75, 0.625, 0.75, 0.625, 1.0, 0.375, 1.0, 0.125, 0.5, 0.375, 0.5, 0.375, 0.75, 0.125, 0.75, 0.625, 0.5, 0.875, 0.5, 0.875, 0.75, 0.625, 0.75])
me_cube_203.materials.append(mat_material_001)
me_cube_203.use_remesh_fix_poles = True
me_cube_203.use_remesh_preserve_attributes = False
me_cube_203.update()
me_cube_204 = bpy.data.meshes.new('Cube.204')
me_cube_204.from_pydata([(-1.0, -1.0, -1.0), (-1.0, -1.0, 1.0), (-1.0, 1.0, -1.0), (-1.0, 1.0, 1.0), (1.0, -1.0, -1.0), (1.0, -1.0, 1.0), (1.0, 1.0, -1.0), (1.0, 1.0, 1.0)], [], [(0, 1, 3, 2), (2, 3, 7, 6), (6, 7, 5, 4), (4, 5, 1, 0), (2, 6, 4, 0), (7, 3, 1, 5)])
_uv = me_cube_204.uv_layers.new(name='UVMap')
_uv.uv.foreach_set('vector', [0.375, 0.0, 0.625, 0.0, 0.625, 0.25, 0.375, 0.25, 0.375, 0.25, 0.625, 0.25, 0.625, 0.5, 0.375, 0.5, 0.375, 0.5, 0.625, 0.5, 0.625, 0.75, 0.375, 0.75, 0.375, 0.75, 0.625, 0.75, 0.625, 1.0, 0.375, 1.0, 0.125, 0.5, 0.375, 0.5, 0.375, 0.75, 0.125, 0.75, 0.625, 0.5, 0.875, 0.5, 0.875, 0.75, 0.625, 0.75])
me_cube_204.use_remesh_fix_poles = True
me_cube_204.use_remesh_preserve_attributes = False
me_cube_204.update()

# ---- objects
ob_ship_hull = bpy.data.objects.new('Ship Hull', me_cube_034)
ob_cube = bpy.data.objects.new('Cube', me_cube)
ob_cube_011 = bpy.data.objects.new('Cube.011', me_cube_012)
ob_cube_003 = bpy.data.objects.new('Cube.003', me_cube_036)
ob_cube_005 = bpy.data.objects.new('Cube.005', me_cube_038)
ob_cube_007 = bpy.data.objects.new('Cube.007', me_cube_040)
ob_cube_008 = bpy.data.objects.new('Cube.008', me_cube_041)
ob_cube_010 = bpy.data.objects.new('Cube.010', me_cube_043)
ob_cube_014 = bpy.data.objects.new('Cube.014', me_cube_046)
ob_cube_015 = bpy.data.objects.new('Cube.015', me_cube_047)
ob_cube_004 = bpy.data.objects.new('Cube.004', me_cube_049)
ob_cube_006 = bpy.data.objects.new('Cube.006', me_cube_050)
ob_cube_009 = bpy.data.objects.new('Cube.009', me_cube_051)
ob_cube_012 = bpy.data.objects.new('Cube.012', me_cube_052)
ob_cube_013 = bpy.data.objects.new('Cube.013', me_cube_053)
ob_cube_016 = bpy.data.objects.new('Cube.016', me_cube_054)
ob_cube_017 = bpy.data.objects.new('Cube.017', me_cube_055)
ob_cube_018 = bpy.data.objects.new('Cube.018', me_cube_056)
ob_cube_020 = bpy.data.objects.new('Cube.020', me_cube_058)
ob_cube_021 = bpy.data.objects.new('Cube.021', me_cube_059)
ob_cube_022 = bpy.data.objects.new('Cube.022', me_cube_060)
ob_cube_002 = bpy.data.objects.new('Cube.002', me_cube_066)
ob_cube_019 = bpy.data.objects.new('Cube.019', me_cube_067)
ob_cube_024 = bpy.data.objects.new('Cube.024', me_cube_068)
ob_cube_025 = bpy.data.objects.new('Cube.025', me_cube_069)
ob_cube_026 = bpy.data.objects.new('Cube.026', me_cube_070)
ob_cube_027 = bpy.data.objects.new('Cube.027', me_cube_071)
ob_cube_028 = bpy.data.objects.new('Cube.028', me_cube_072)
ob_cube_029 = bpy.data.objects.new('Cube.029', me_cube_073)
ob_cube_030 = bpy.data.objects.new('Cube.030', me_cube_074)
ob_cube_031 = bpy.data.objects.new('Cube.031', me_cube_075)
ob_cube_032 = bpy.data.objects.new('Cube.032', me_cube_076)
ob_cube_033 = bpy.data.objects.new('Cube.033', me_cube_077)
ob_cube_034 = bpy.data.objects.new('Cube.034', me_cube_078)
ob_cube_035 = bpy.data.objects.new('Cube.035', me_cube_079)
ob_cube_036 = bpy.data.objects.new('Cube.036', me_cube_080)
ob_cube_037 = bpy.data.objects.new('Cube.037', me_cube_081)
ob_cube_038 = bpy.data.objects.new('Cube.038', me_cube_082)
ob_cube_039 = bpy.data.objects.new('Cube.039', me_cube_083)
ob_cube_040 = bpy.data.objects.new('Cube.040', me_cube_084)
ob_cube_041 = bpy.data.objects.new('Cube.041', me_cube_085)
ob_cube_023 = bpy.data.objects.new('Cube.023', me_cube_087)
ob_cube_042 = bpy.data.objects.new('Cube.042', me_cube_088)
ob_cube_043 = bpy.data.objects.new('Cube.043', me_cube_089)
ob_cube_045 = bpy.data.objects.new('Cube.045', me_cube_092)
ob_cube_001 = bpy.data.objects.new('Cube.001', me_cube_200)
ob_cube_044 = bpy.data.objects.new('Cube.044', me_cube_201)
ob_cube_046 = bpy.data.objects.new('Cube.046', me_cube_202)
ob_cube_047 = bpy.data.objects.new('Cube.047', me_cube_203)
ob_cube_048 = bpy.data.objects.new('Cube.048', me_cube_204)

# ---- transforms, parenting, visibility, modifiers, constraints
ob_ship_hull.location = (-1.735, -1.081, 0.481)
ob_cube.location = (0.0, 0.0, 1.013)
ob_cube.lock_rotations_4d = False
ob_cube.empty_display_type = 'ARROWS'
ob_cube.lineart.crease_threshold = 0.0
ob_cube_011.location = (-2.062, -1.081, 0.481)
ob_cube_003.location = (-1.399, -1.081, 0.481)
ob_cube_005.location = (-1.08, -1.081, 0.481)
ob_cube_007.location = (-0.755, -1.081, 0.481)
ob_cube_008.location = (-0.4235, -1.081, 0.481)
ob_cube_010.location = (-0.09593, -1.081, 0.481)
ob_cube_014.location = (0.2273, -1.081, 0.481)
ob_cube_015.location = (0.5587, -1.081, 0.481)
ob_cube_004.location = (0.8938, -1.081, 0.481)
ob_cube_006.location = (1.23, -1.081, 0.481)
ob_cube_009.location = (1.548, -1.081, 0.481)
ob_cube_012.location = (1.874, -1.081, 0.481)
ob_cube_013.location = (2.205, -1.081, 0.481)
ob_cube_016.location = (2.533, -1.081, 0.481)
ob_cube_017.location = (2.856, -1.081, 0.481)
ob_cube_018.location = (3.187, -1.081, 0.481)
ob_cube_020.location = (3.53, -1.081, 0.481)
ob_cube_021.location = (3.866, -1.081, 0.481)
ob_cube_022.location = (4.185, -1.081, 0.481)
ob_cube_002.location = (-2.062, 0.9343, 0.481)
ob_cube_019.location = (-1.735, 0.9343, 0.481)
ob_cube_024.location = (-1.399, 0.9349, 0.481)
ob_cube_025.location = (-1.08, 0.9349, 0.481)
ob_cube_026.location = (-0.755, 0.9343, 0.481)
ob_cube_027.location = (-0.4235, 0.9343, 0.481)
ob_cube_028.location = (-0.09593, 0.9343, 0.481)
ob_cube_029.location = (0.2273, 0.9349, 0.481)
ob_cube_030.location = (0.5587, 0.9349, 0.481)
ob_cube_031.location = (0.8938, 0.9343, 0.481)
ob_cube_032.location = (1.23, 0.9349, 0.481)
ob_cube_033.location = (1.548, 0.9349, 0.481)
ob_cube_034.location = (1.874, 0.9343, 0.481)
ob_cube_035.location = (2.205, 0.9343, 0.481)
ob_cube_036.location = (2.533, 0.9343, 0.481)
ob_cube_037.location = (2.856, 0.9349, 0.481)
ob_cube_038.location = (3.187, 0.9349, 0.481)
ob_cube_039.location = (3.53, 0.9343, 0.481)
ob_cube_040.location = (3.866, 0.9349, 0.481)
ob_cube_041.location = (4.185, 0.9349, 0.481)
ob_cube_023.location = (1.026, 0.935, 0.7123)
ob_cube_042.location = (4.185, 0.9349, 0.481)
ob_cube_043.location = (1.026, -1.085, 0.7123)
ob_cube_045.location = (3.206, -0.5879, 0.793)
ob_cube_045.scale = (1.0, 0.4, 0.45)
ob_cube_001.location = (1.017, -0.5879, 0.793)
ob_cube_001.scale = (1.0, 0.4, 0.45)
ob_cube_044.location = (-1.168, -0.5879, 0.793)
ob_cube_044.scale = (1.0, 0.4, 0.45)
ob_cube_046.location = (3.206, 0.4874, 0.793)
ob_cube_046.scale = (1.0, 0.4, 0.45)
ob_cube_047.location = (1.017, 0.4874, 0.793)
ob_cube_047.scale = (1.0, 0.4, 0.45)
ob_cube_048.location = (-1.168, 0.4874, 0.793)
ob_cube_048.scale = (1.0, 0.4, 0.45)

# ---- collection membership
scene.collection.objects.link(ob_ship_hull)
col_side_railings.objects.link(ob_cube)
col_side_railings.objects.link(ob_cube_011)
col_side_railings.objects.link(ob_cube_003)
col_side_railings.objects.link(ob_cube_005)
col_side_railings.objects.link(ob_cube_007)
col_side_railings.objects.link(ob_cube_008)
col_side_railings.objects.link(ob_cube_010)
col_side_railings.objects.link(ob_cube_014)
col_side_railings.objects.link(ob_cube_015)
col_side_railings.objects.link(ob_cube_004)
col_side_railings.objects.link(ob_cube_006)
col_side_railings.objects.link(ob_cube_009)
col_side_railings.objects.link(ob_cube_012)
col_side_railings.objects.link(ob_cube_013)
col_side_railings.objects.link(ob_cube_016)
col_side_railings.objects.link(ob_cube_017)
col_side_railings.objects.link(ob_cube_018)
col_side_railings.objects.link(ob_cube_020)
col_side_railings.objects.link(ob_cube_021)
col_side_railings.objects.link(ob_cube_022)
col_side_railings.objects.link(ob_cube_002)
col_side_railings.objects.link(ob_cube_019)
col_side_railings.objects.link(ob_cube_024)
col_side_railings.objects.link(ob_cube_025)
col_side_railings.objects.link(ob_cube_026)
col_side_railings.objects.link(ob_cube_027)
col_side_railings.objects.link(ob_cube_028)
col_side_railings.objects.link(ob_cube_029)
col_side_railings.objects.link(ob_cube_030)
col_side_railings.objects.link(ob_cube_031)
col_side_railings.objects.link(ob_cube_032)
col_side_railings.objects.link(ob_cube_033)
col_side_railings.objects.link(ob_cube_034)
col_side_railings.objects.link(ob_cube_035)
col_side_railings.objects.link(ob_cube_036)
col_side_railings.objects.link(ob_cube_037)
col_side_railings.objects.link(ob_cube_038)
col_side_railings.objects.link(ob_cube_039)
col_side_railings.objects.link(ob_cube_040)
col_side_railings.objects.link(ob_cube_041)
col_side_railings.objects.link(ob_cube_023)
col_side_railings.objects.link(ob_cube_042)
col_side_railings.objects.link(ob_cube_043)
col_containers.objects.link(ob_cube_045)
col_containers.objects.link(ob_cube_001)
col_containers.objects.link(ob_cube_044)
col_containers.objects.link(ob_cube_046)
col_containers.objects.link(ob_cube_047)
col_containers.objects.link(ob_cube_048)

# ---- scene / render settings (as saved in the file)
scene.frame_start = 1; scene.frame_end = 250; scene.frame_set(1)
scene.render.engine = 'BLENDER_EEVEE_NEXT'
scene.cycles.use_denoising = False
scene.cycles.samples = 128
scene.cycles.sampling_pattern = 'TABULATED_SOBOL'
scene.cycles.use_adaptive_sampling = False
scene.cycles.use_light_tree = False
scene.view_settings.view_transform = 'Filmic'
bpy.context.view_layer.update()

# ---- added for rendering (the .blend has no active camera and no usable light): camera, sun
cam_auto = bpy.data.cameras.new('AutoCamera')
cam_auto.lens = 50.0
cam_auto.sensor_width = 36.0
cam_auto.clip_end = 1000.0
ob_auto_camera = bpy.data.objects.new('AutoCamera', cam_auto)
scene.collection.objects.link(ob_auto_camera)
ob_auto_camera.location = (12.5781, -13.9485, 10.765)
ob_auto_camera.rotation_euler = (1.09748, -7.21219e-08, 0.694738)
scene.camera = ob_auto_camera
light_auto_sun = bpy.data.lights.new('AutoSun', 'SUN')
light_auto_sun.energy = 3.0
light_auto_sun.angle = 0.0523599
ob_auto_sun = bpy.data.objects.new('AutoSun', light_auto_sun)
scene.collection.objects.link(ob_auto_sun)
ob_auto_sun.rotation_euler = (0.872665, 0.174533, 0.523599)
bpy.context.view_layer.update()
